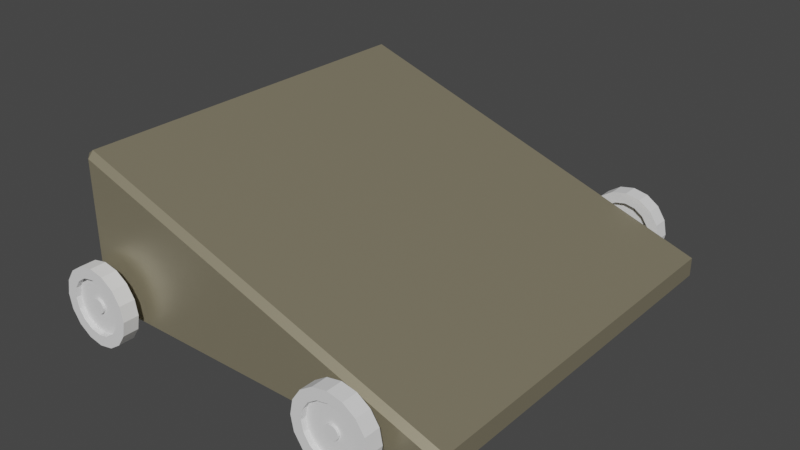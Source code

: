 # Source: robot.blend  (saved by Blender 2.83.18; exported with 4.5.12 LTS)
import bpy
from mathutils import Matrix  # noqa: F401  (used for matrix-valued properties, if any)

bpy.ops.wm.read_factory_settings(use_empty=True)
scene = bpy.context.scene
scene.name = 'Scene'

# ---- collections
col_collection = bpy.data.collections.new('Collection'); scene.collection.children.link(col_collection)

# ---- materials (node trees are filled in below, after node groups)
mat_material = bpy.data.materials.new('Material')
mat_material.alpha_threshold = 0.0
mat_material.use_transparent_shadow = False
mat_material.line_color = (0.0, 0.0, 0.0, 1.0)

# ---- material node trees
mat_material.use_nodes = True; mat_material.node_tree.nodes.clear()
_N = mat_material.node_tree.nodes; _L = mat_material.node_tree.links
n0 = _N.new('ShaderNodeOutputMaterial'); n0.name = 'Material Output'; n0.location = (300, 300)
n1 = _N.new('ShaderNodeBsdfPrincipled'); n1.name = 'Principled BSDF'; n1.location = (10, 300)
n1.distribution = 'GGX'
n1.subsurface_method = 'BURLEY'
n1.inputs[0].default_value = (0.3588, 0.3191, 0.2159, 1.0)
n1.inputs[1].default_value = 0.4933
n1.inputs[2].default_value = 0.4
n1.inputs[3].default_value = 1.45
n1.inputs[13].default_value = 1.0
n1.inputs[27].default_value = (0.0, 0.0, 0.0, 1.0)
n1.inputs[28].default_value = 1.0
_L.new(n1.outputs[0], n0.inputs[0])
n0.is_active_output = True

# ---- world
world_world = bpy.data.worlds.new('World'); scene.world = world_world
world_world.use_nodes = True; world_world.node_tree.nodes.clear()
_N = world_world.node_tree.nodes; _L = world_world.node_tree.links
n0 = _N.new('ShaderNodeOutputWorld'); n0.name = 'World Output'; n0.location = (300, 300)
n1 = _N.new('ShaderNodeBackground'); n1.name = 'Background'; n1.location = (10, 300)
n1.inputs[0].default_value = (0.05088, 0.05088, 0.05088, 1.0)
_L.new(n1.outputs[0], n0.inputs[0])
n0.is_active_output = True
world_world.color = (0.05088, 0.05088, 0.05088)
world_world.use_sun_shadow = False
world_world.sun_shadow_jitter_overblur = 0.0

# ---- meshes
me_cube = bpy.data.meshes.new('Cube')
me_cube.from_pydata([(1.039, 1.446e-08, 0.2167), (1.039, 1.446e-08, 0.09145), (1.039, -1.0, 0.2167), (1.039, -1.0, 0.09145), (-0.9611, 1.446e-08, 0.8924), (-0.9611, 1.446e-08, 0.09145), (-0.9611, -1.0, 0.8924), (-0.9611, -1.0, 0.09145)], [], [(0, 4, 6, 2), (3, 2, 6, 7), (7, 6, 4, 5), (5, 1, 3, 7), (1, 0, 2, 3)])
_uv = me_cube.uv_layers.new(name='UVMap')
_uv.uv.foreach_set('vector', [0.375, 0.0, 0.625, 0.0, 0.625, 0.25, 0.375, 0.25, 0.375, 0.25, 0.625, 0.25, 0.625, 0.5, 0.375, 0.5, 0.375, 0.5, 0.625, 0.5, 0.625, 0.75, 0.375, 0.75, 0.375, 0.75, 0.625, 0.75, 0.625, 1.0, 0.375, 1.0, 0.125, 0.5, 0.375, 0.5, 0.375, 0.75, 0.125, 0.75])
me_cube.materials.append(mat_material)
me_cube.use_remesh_preserve_volume = False
me_cube.use_remesh_preserve_attributes = False
me_cube.use_mirror_vertex_groups = False
me_cube.update()
me_circle = bpy.data.meshes.new('Circle')
me_circle.from_pydata([(-5.96e-08, -0.04108, 0.2), (-0.07654, -0.04108, 0.1848), (-0.1414, -0.04108, 0.1414), (-0.1848, -0.04108, 0.07654), (-0.2, -0.04108, -1.341e-07), (-0.1848, -0.04108, -0.07654), (-0.1414, -0.04108, -0.1414), (-0.07654, -0.04108, -0.1848), (-1.192e-07, -0.04108, -0.2), (0.07654, -0.04108, -0.1848), (0.1414, -0.04108, -0.1414), (0.1848, -0.04108, -0.07654), (0.2, -0.04108, -1.192e-07), (0.1848, -0.04108, 0.07654), (0.1414, -0.04108, 0.1414), (0.07654, -0.04108, 0.1848), (-5.96e-08, -0.04108, 0.1436), (-0.05494, -0.04108, 0.1326), (-0.1015, -0.04108, 0.1015), (-0.1326, -0.04108, 0.05494), (-0.1436, -0.04108, -1.192e-07), (-0.1326, -0.04108, -0.05494), (-0.1015, -0.04108, -0.1015), (-0.05494, -0.04108, -0.1326), (-1.192e-07, -0.04108, -0.1436), (0.05494, -0.04108, -0.1326), (0.1015, -0.04108, -0.1015), (0.1326, -0.04108, -0.05494), (0.1436, -0.04108, -1.192e-07), (0.1326, -0.04108, 0.05494), (0.1015, -0.04108, 0.1015), (0.05494, -0.04108, 0.1326), (-5.96e-08, -0.0137, 0.1436), (-0.05494, -0.0137, 0.1326), (-0.1015, -0.0137, 0.1015), (-0.1326, -0.0137, 0.05494), (-0.1436, -0.0137, -1.192e-07), (-0.1326, -0.0137, -0.05494), (-0.1015, -0.0137, -0.1015), (-0.05494, -0.0137, -0.1326), (-1.192e-07, -0.0137, -0.1436), (0.05494, -0.0137, -0.1326), (0.1015, -0.0137, -0.1015), (0.1326, -0.0137, -0.05494), (0.1436, -0.0137, -1.192e-07), (0.1326, -0.0137, 0.05494), (0.1015, -0.0137, 0.1015), (0.05494, -0.0137, 0.1326), (-1.192e-07, -0.0137, 0.03618), (-0.01384, -0.0137, 0.03342), (-0.02558, -0.0137, 0.02558), (-0.03342, -0.0137, 0.01384), (-0.03618, -0.0137, -1.192e-07), (-0.03342, -0.0137, -0.01384), (-0.02558, -0.0137, -0.02558), (-0.01384, -0.0137, -0.03342), (-1.192e-07, -0.0137, -0.03618), (0.01384, -0.0137, -0.03342), (0.02558, -0.0137, -0.02558), (0.03342, -0.0137, -0.01384), (0.03618, -0.0137, -1.192e-07), (0.03342, -0.0137, 0.01384), (0.02558, -0.0137, 0.02558), (0.01384, -0.0137, 0.03342), (-1.192e-07, -0.0265, 0.03618), (-0.01384, -0.0265, 0.03342), (-0.02558, -0.0265, 0.02558), (-0.03342, -0.0265, 0.01384), (-0.03618, -0.0265, -1.192e-07), (-0.03342, -0.0265, -0.01384), (-0.02558, -0.0265, -0.02558), (-0.01384, -0.0265, -0.03342), (-1.192e-07, -0.0265, -0.03618), (0.01384, -0.0265, -0.03342), (0.02558, -0.0265, -0.02558), (0.03342, -0.0265, -0.01384), (0.03618, -0.0265, -1.192e-07), (0.03342, -0.0265, 0.01384), (0.02558, -0.0265, 0.02558), (0.01384, -0.0265, 0.03342), (-5.96e-08, -2.384e-07, 0.2), (-0.07654, -2.384e-07, 0.1848), (-0.1414, -2.384e-07, 0.1414), (-0.1848, -2.384e-07, 0.07654), (-0.2, -2.384e-07, -1.341e-07), (-0.1848, -2.384e-07, -0.07654), (-0.1414, -2.384e-07, -0.1414), (-0.07654, -2.384e-07, -0.1848), (-1.192e-07, -2.384e-07, -0.2), (0.07654, -2.384e-07, -0.1848), (0.1414, -2.384e-07, -0.1414), (0.1848, -2.384e-07, -0.07654), (0.2, -2.384e-07, -1.192e-07), (0.1848, -2.384e-07, 0.07654), (0.1414, -2.384e-07, 0.1414), (0.07654, -2.384e-07, 0.1848), (-5.96e-08, 0.04108, 0.2), (-0.07654, 0.04108, 0.1848), (-0.1414, 0.04108, 0.1414), (-0.1848, 0.04108, 0.07654), (-0.2, 0.04108, -1.192e-07), (-0.1848, 0.04108, -0.07654), (-0.1414, 0.04108, -0.1414), (-0.07654, 0.04108, -0.1848), (-1.192e-07, 0.04108, -0.2), (0.07654, 0.04108, -0.1848), (0.1414, 0.04108, -0.1414), (0.1848, 0.04108, -0.07654), (0.2, 0.04108, -1.192e-07), (0.1848, 0.04108, 0.07654), (0.1414, 0.04108, 0.1414), (0.07654, 0.04108, 0.1848), (-5.96e-08, 0.04108, 0.1436), (-0.05494, 0.04108, 0.1326), (-0.1015, 0.04108, 0.1015), (-0.1326, 0.04108, 0.05494), (-0.1436, 0.04108, -1.192e-07), (-0.1326, 0.04108, -0.05494), (-0.1015, 0.04108, -0.1015), (-0.05494, 0.04108, -0.1326), (-1.192e-07, 0.04108, -0.1436), (0.05494, 0.04108, -0.1326), (0.1015, 0.04108, -0.1015), (0.1326, 0.04108, -0.05494), (0.1436, 0.04108, -1.192e-07), (0.1326, 0.04108, 0.05494), (0.1015, 0.04108, 0.1015), (0.05494, 0.04108, 0.1326), (-5.96e-08, 0.0137, 0.1436), (-0.05494, 0.0137, 0.1326), (-0.1015, 0.0137, 0.1015), (-0.1326, 0.0137, 0.05494), (-0.1436, 0.0137, -1.192e-07), (-0.1326, 0.0137, -0.05494), (-0.1015, 0.0137, -0.1015), (-0.05494, 0.0137, -0.1326), (-1.192e-07, 0.0137, -0.1436), (0.05494, 0.0137, -0.1326), (0.1015, 0.0137, -0.1015), (0.1326, 0.0137, -0.05494), (0.1436, 0.0137, -1.192e-07), (0.1326, 0.0137, 0.05494), (0.1015, 0.0137, 0.1015), (0.05494, 0.0137, 0.1326), (-1.192e-07, 0.0137, 0.03618), (-0.01384, 0.0137, 0.03342), (-0.02558, 0.0137, 0.02558), (-0.03342, 0.0137, 0.01384), (-0.03618, 0.0137, -1.192e-07), (-0.03342, 0.0137, -0.01384), (-0.02558, 0.0137, -0.02558), (-0.01384, 0.0137, -0.03342), (-1.192e-07, 0.0137, -0.03618), (0.01384, 0.0137, -0.03342), (0.02558, 0.0137, -0.02558), (0.03342, 0.0137, -0.01384), (0.03618, 0.0137, -1.192e-07), (0.03342, 0.0137, 0.01384), (0.02558, 0.0137, 0.02558), (0.01384, 0.0137, 0.03342), (-1.192e-07, 0.0265, 0.03618), (-0.01384, 0.0265, 0.03342), (-0.02558, 0.0265, 0.02558), (-0.03342, 0.0265, 0.01384), (-0.03618, 0.0265, -1.192e-07), (-0.03342, 0.0265, -0.01384), (-0.02558, 0.0265, -0.02558), (-0.01384, 0.0265, -0.03342), (-1.192e-07, 0.0265, -0.03618), (0.01384, 0.0265, -0.03342), (0.02558, 0.0265, -0.02558), (0.03342, 0.0265, -0.01384), (0.03618, 0.0265, -1.192e-07), (0.03342, 0.0265, 0.01384), (0.02558, 0.0265, 0.02558), (0.01384, 0.0265, 0.03342)], [], [(91, 11, 10, 90), (84, 4, 3, 83), (92, 12, 11, 91), (85, 5, 4, 84), (93, 13, 12, 92), (86, 6, 5, 85), (94, 14, 13, 93), (87, 7, 6, 86), (95, 15, 14, 94), (88, 8, 7, 87), (81, 1, 0, 80), (80, 0, 15, 95), (89, 9, 8, 88), (82, 2, 1, 81), (90, 10, 9, 89), (83, 3, 2, 82), (10, 26, 25, 9), (3, 19, 18, 2), (11, 27, 26, 10), (4, 20, 19, 3), (12, 28, 27, 11), (5, 21, 20, 4), (13, 29, 28, 12), (6, 22, 21, 5), (14, 30, 29, 13), (7, 23, 22, 6), (15, 31, 30, 14), (8, 24, 23, 7), (1, 17, 16, 0), (0, 16, 31, 15), (9, 25, 24, 8), (2, 18, 17, 1), (31, 47, 46, 30), (24, 40, 39, 23), (17, 33, 32, 16), (16, 32, 47, 31), (25, 41, 40, 24), (18, 34, 33, 17), (26, 42, 41, 25), (19, 35, 34, 18), (27, 43, 42, 26), (20, 36, 35, 19), (28, 44, 43, 27), (21, 37, 36, 20), (29, 45, 44, 28), (22, 38, 37, 21), (30, 46, 45, 29), (23, 39, 38, 22), (37, 53, 52, 36), (45, 61, 60, 44), (38, 54, 53, 37), (46, 62, 61, 45), (39, 55, 54, 38), (47, 63, 62, 46), (40, 56, 55, 39), (33, 49, 48, 32), (32, 48, 63, 47), (41, 57, 56, 40), (34, 50, 49, 33), (42, 58, 57, 41), (35, 51, 50, 34), (43, 59, 58, 42), (36, 52, 51, 35), (44, 60, 59, 43), (58, 74, 73, 57), (51, 67, 66, 50), (59, 75, 74, 58), (52, 68, 67, 51), (60, 76, 75, 59), (53, 69, 68, 52), (61, 77, 76, 60), (54, 70, 69, 53), (62, 78, 77, 61), (55, 71, 70, 54), (63, 79, 78, 62), (56, 72, 71, 55), (49, 65, 64, 48), (48, 64, 79, 63), (57, 73, 72, 56), (50, 66, 65, 49), (65, 66, 67, 68, 69, 70, 71, 72, 73, 74, 75, 76, 77, 78, 79, 64), (91, 90, 106, 107), (84, 83, 99, 100), (92, 91, 107, 108), (85, 84, 100, 101), (93, 92, 108, 109), (86, 85, 101, 102), (94, 93, 109, 110), (87, 86, 102, 103), (95, 94, 110, 111), (88, 87, 103, 104), (81, 80, 96, 97), (80, 95, 111, 96), (89, 88, 104, 105), (82, 81, 97, 98), (90, 89, 105, 106), (83, 82, 98, 99), (106, 105, 121, 122), (99, 98, 114, 115), (107, 106, 122, 123), (100, 99, 115, 116), (108, 107, 123, 124), (101, 100, 116, 117), (109, 108, 124, 125), (102, 101, 117, 118), (110, 109, 125, 126), (103, 102, 118, 119), (111, 110, 126, 127), (104, 103, 119, 120), (97, 96, 112, 113), (96, 111, 127, 112), (105, 104, 120, 121), (98, 97, 113, 114), (127, 126, 142, 143), (120, 119, 135, 136), (113, 112, 128, 129), (112, 127, 143, 128), (121, 120, 136, 137), (114, 113, 129, 130), (122, 121, 137, 138), (115, 114, 130, 131), (123, 122, 138, 139), (116, 115, 131, 132), (124, 123, 139, 140), (117, 116, 132, 133), (125, 124, 140, 141), (118, 117, 133, 134), (126, 125, 141, 142), (119, 118, 134, 135), (133, 132, 148, 149), (141, 140, 156, 157), (134, 133, 149, 150), (142, 141, 157, 158), (135, 134, 150, 151), (143, 142, 158, 159), (136, 135, 151, 152), (129, 128, 144, 145), (128, 143, 159, 144), (137, 136, 152, 153), (130, 129, 145, 146), (138, 137, 153, 154), (131, 130, 146, 147), (139, 138, 154, 155), (132, 131, 147, 148), (140, 139, 155, 156), (154, 153, 169, 170), (147, 146, 162, 163), (155, 154, 170, 171), (148, 147, 163, 164), (156, 155, 171, 172), (149, 148, 164, 165), (157, 156, 172, 173), (150, 149, 165, 166), (158, 157, 173, 174), (151, 150, 166, 167), (159, 158, 174, 175), (152, 151, 167, 168), (145, 144, 160, 161), (144, 159, 175, 160), (153, 152, 168, 169), (146, 145, 161, 162), (161, 160, 175, 174, 173, 172, 171, 170, 169, 168, 167, 166, 165, 164, 163, 162)])
_uv = me_circle.uv_layers.new(name='UVMap')
_uv.uv.foreach_set('vector', [0.0, 0.0, 0.0, 0.0, 0.0, 0.0, 0.0, 0.0, 0.0, 0.0, 0.0, 0.0, 0.0, 0.0, 0.0, 0.0, 0.0, 0.0, 0.0, 0.0, 0.0, 0.0, 0.0, 0.0, 0.0, 0.0, 0.0, 0.0, 0.0, 0.0, 0.0, 0.0, 0.0, 0.0, 0.0, 0.0, 0.0, 0.0, 0.0, 0.0, 0.0, 0.0, 0.0, 0.0, 0.0, 0.0, 0.0, 0.0, 0.0, 0.0, 0.0, 0.0, 0.0, 0.0, 0.0, 0.0, 0.0, 0.0, 0.0, 0.0, 0.0, 0.0, 0.0, 0.0, 0.0, 0.0, 0.0, 0.0, 0.0, 0.0, 0.0, 0.0, 0.0, 0.0, 0.0, 0.0, 0.0, 0.0, 0.0, 0.0, 0.0, 0.0, 0.0, 0.0, 0.0, 0.0, 0.0, 0.0, 0.0, 0.0, 0.0, 0.0, 0.0, 0.0, 0.0, 0.0, 0.0, 0.0, 0.0, 0.0, 0.0, 0.0, 0.0, 0.0, 0.0, 0.0, 0.0, 0.0, 0.0, 0.0, 0.0, 0.0, 0.0, 0.0, 0.0, 0.0, 0.0, 0.0, 0.0, 0.0, 0.0, 0.0, 0.0, 0.0, 0.0, 0.0, 0.0, 0.0, 0.0, 0.0, 0.0, 0.0, 0.0, 0.0, 0.0, 0.0, 0.0, 0.0, 0.0, 0.0, 0.0, 0.0, 0.0, 0.0, 0.0, 0.0, 0.0, 0.0, 0.0, 0.0, 0.0, 0.0, 0.0, 0.0, 0.0, 0.0, 0.0, 0.0, 0.0, 0.0, 0.0, 0.0, 0.0, 0.0, 0.0, 0.0, 0.0, 0.0, 0.0, 0.0, 0.0, 0.0, 0.0, 0.0, 0.0, 0.0, 0.0, 0.0, 0.0, 0.0, 0.0, 0.0, 0.0, 0.0, 0.0, 0.0, 0.0, 0.0, 0.0, 0.0, 0.0, 0.0, 0.0, 0.0, 0.0, 0.0, 0.0, 0.0, 0.0, 0.0, 0.0, 0.0, 0.0, 0.0, 0.0, 0.0, 0.0, 0.0, 0.0, 0.0, 0.0, 0.0, 0.0, 0.0, 0.0, 0.0, 0.0, 0.0, 0.0, 0.0, 0.0, 0.0, 0.0, 0.0, 0.0, 0.0, 0.0, 0.0, 0.0, 0.0, 0.0, 0.0, 0.0, 0.0, 0.0, 0.0, 0.0, 0.0, 0.0, 0.0, 0.0, 0.0, 0.0, 0.0, 0.0, 0.0, 0.0, 0.0, 0.0, 0.0, 0.0, 0.0, 0.0, 0.0, 0.0, 0.0, 0.0, 0.0, 0.0, 0.0, 0.0, 0.0, 0.0, 0.0, 0.0, 0.0, 0.0, 0.0, 0.0, 0.0, 0.0, 0.0, 0.0, 0.0, 0.0, 0.0, 0.0, 0.0, 0.0, 0.0, 0.0, 0.0, 0.0, 0.0, 0.0, 0.0, 0.0, 0.0, 0.0, 0.0, 0.0, 0.0, 0.0, 0.0, 0.0, 0.0, 0.0, 0.0, 0.0, 0.0, 0.0, 0.0, 0.0, 0.0, 0.0, 0.0, 0.0, 0.0, 0.0, 0.0, 0.0, 0.0, 0.0, 0.0, 0.0, 0.0, 0.0, 0.0, 0.0, 0.0, 0.0, 0.0, 0.0, 0.0, 0.0, 0.0, 0.0, 0.0, 0.0, 0.0, 0.0, 0.0, 0.0, 0.0, 0.0, 0.0, 0.0, 0.0, 0.0, 0.0, 0.0, 0.0, 0.0, 0.0, 0.0, 0.0, 0.0, 0.0, 0.0, 0.0, 0.0, 0.0, 0.0, 0.0, 0.0, 0.0, 0.0, 0.0, 0.0, 0.0, 0.0, 0.0, 0.0, 0.0, 0.0, 0.0, 0.0, 0.0, 0.0, 0.0, 0.0, 0.0, 0.0, 0.0, 0.0, 0.0, 0.0, 0.0, 0.0, 0.0, 0.0, 0.0, 0.0, 0.0, 0.0, 0.0, 0.0, 0.0, 0.0, 0.0, 0.0, 0.0, 0.0, 0.0, 0.0, 0.0, 0.0, 0.0, 0.0, 0.0, 0.0, 0.0, 0.0, 0.0, 0.0, 0.0, 0.0, 0.0, 0.0, 0.0, 0.0, 0.0, 0.0, 0.0, 0.0, 0.0, 0.0, 0.0, 0.0, 0.0, 0.0, 0.0, 0.0, 0.0, 0.0, 0.0, 0.0, 0.0, 0.0, 0.0, 0.0, 0.0, 0.0, 0.0, 0.0, 0.0, 0.0, 0.0, 0.0, 0.0, 0.0, 0.0, 0.0, 0.0, 0.0, 0.0, 0.0, 0.0, 0.0, 0.0, 0.0, 0.0, 0.0, 0.0, 0.0, 0.0, 0.0, 0.0, 0.0, 0.0, 0.0, 0.0, 0.0, 0.0, 0.0, 0.0, 0.0, 0.0, 0.0, 0.0, 0.0, 0.0, 0.0, 0.0, 0.0, 0.0, 0.0, 0.0, 0.0, 0.0, 0.0, 0.0, 0.0, 0.0, 0.0, 0.0, 0.0, 0.0, 0.0, 0.0, 0.0, 0.0, 0.0, 0.0, 0.0, 0.0, 0.0, 0.0, 0.0, 0.0, 0.0, 0.0, 0.0, 0.0, 0.0, 0.0, 0.0, 0.0, 0.0, 0.0, 0.0, 0.0, 0.0, 0.0, 0.0, 0.0, 0.0, 0.0, 0.0, 0.0, 0.0, 0.0, 0.0, 0.0, 0.0, 0.0, 0.0, 0.0, 0.0, 0.0, 0.0, 0.0, 0.0, 0.0, 0.0, 0.0, 0.0, 0.0, 0.0, 0.0, 0.0, 0.0, 0.0, 0.0, 0.0, 0.0, 0.0, 0.0, 0.0, 0.0, 0.0, 0.0, 0.0, 0.0, 0.0, 0.0, 0.0, 0.0, 0.0, 0.0, 0.0, 0.0, 0.0, 0.0, 0.0, 0.0, 0.0, 0.0, 0.0, 0.0, 0.0, 0.0, 0.0, 0.0, 0.0, 0.0, 0.0, 0.0, 0.0, 0.0, 0.0, 0.0, 0.0, 0.0, 0.0, 0.0, 0.0, 0.0, 0.0, 0.0, 0.0, 0.0, 0.0, 0.0, 0.0, 0.0, 0.0, 0.0, 0.0, 0.0, 0.0, 0.0, 0.0, 0.0, 0.0, 0.0, 0.0, 0.0, 0.0, 0.0, 0.0, 0.0, 0.0, 0.0, 0.0, 0.0, 0.0, 0.0, 0.0, 0.0, 0.0, 0.0, 0.0, 0.0, 0.0, 0.0, 0.0, 0.0, 0.0, 0.0, 0.0, 0.0, 0.0, 0.0, 0.0, 0.0, 0.0, 0.0, 0.0, 0.0, 0.0, 0.0, 0.0, 0.0, 0.0, 0.0, 0.0, 0.0, 0.0, 0.0, 0.0, 0.0, 0.0, 0.0, 0.0, 0.0, 0.0, 0.0, 0.0, 0.0, 0.0, 0.0, 0.0, 0.0, 0.0, 0.0, 0.0, 0.0, 0.0, 0.0, 0.0, 0.0, 0.0, 0.0, 0.0, 0.0, 0.0, 0.0, 0.0, 0.0, 0.0, 0.0, 0.0, 0.0, 0.0, 0.0, 0.0, 0.0, 0.0, 0.0, 0.0, 0.0, 0.0, 0.0, 0.0, 0.0, 0.0, 0.0, 0.0, 0.0, 0.0, 0.0, 0.0, 0.0, 0.0, 0.0, 0.0, 0.0, 0.0, 0.0, 0.0, 0.0, 0.0, 0.0, 0.0, 0.0, 0.0, 0.0, 0.0, 0.0, 0.0, 0.0, 0.0, 0.0, 0.0, 0.0, 0.0, 0.0, 0.0, 0.0, 0.0, 0.0, 0.0, 0.0, 0.0, 0.0, 0.0, 0.0, 0.0, 0.0, 0.0, 0.0, 0.0, 0.0, 0.0, 0.0, 0.0, 0.0, 0.0, 0.0, 0.0, 0.0, 0.0, 0.0, 0.0, 0.0, 0.0, 0.0, 0.0, 0.0, 0.0, 0.0, 0.0, 0.0, 0.0, 0.0, 0.0, 0.0, 0.0, 0.0, 0.0, 0.0, 0.0, 0.0, 0.0, 0.0, 0.0, 0.0, 0.0, 0.0, 0.0, 0.0, 0.0, 0.0, 0.0, 0.0, 0.0, 0.0, 0.0, 0.0, 0.0, 0.0, 0.0, 0.0, 0.0, 0.0, 0.0, 0.0, 0.0, 0.0, 0.0, 0.0, 0.0, 0.0, 0.0, 0.0, 0.0, 0.0, 0.0, 0.0, 0.0, 0.0, 0.0, 0.0, 0.0, 0.0, 0.0, 0.0, 0.0, 0.0, 0.0, 0.0, 0.0, 0.0, 0.0, 0.0, 0.0, 0.0, 0.0, 0.0, 0.0, 0.0, 0.0, 0.0, 0.0, 0.0, 0.0, 0.0, 0.0, 0.0, 0.0, 0.0, 0.0, 0.0, 0.0, 0.0, 0.0, 0.0, 0.0, 0.0, 0.0, 0.0, 0.0, 0.0, 0.0, 0.0, 0.0, 0.0, 0.0, 0.0, 0.0, 0.0, 0.0, 0.0, 0.0, 0.0, 0.0, 0.0, 0.0, 0.0, 0.0, 0.0, 0.0, 0.0, 0.0, 0.0, 0.0, 0.0, 0.0, 0.0, 0.0, 0.0, 0.0, 0.0, 0.0, 0.0, 0.0, 0.0, 0.0, 0.0, 0.0, 0.0, 0.0, 0.0, 0.0, 0.0, 0.0, 0.0, 0.0, 0.0, 0.0, 0.0, 0.0, 0.0, 0.0, 0.0, 0.0, 0.0, 0.0, 0.0, 0.0, 0.0, 0.0, 0.0, 0.0, 0.0, 0.0, 0.0, 0.0, 0.0, 0.0, 0.0, 0.0, 0.0, 0.0, 0.0, 0.0, 0.0, 0.0, 0.0, 0.0, 0.0, 0.0, 0.0, 0.0, 0.0, 0.0, 0.0, 0.0, 0.0, 0.0, 0.0, 0.0, 0.0, 0.0, 0.0, 0.0, 0.0, 0.0, 0.0, 0.0, 0.0, 0.0, 0.0, 0.0, 0.0, 0.0, 0.0, 0.0, 0.0, 0.0, 0.0, 0.0, 0.0, 0.0, 0.0, 0.0, 0.0, 0.0, 0.0, 0.0, 0.0, 0.0, 0.0, 0.0, 0.0, 0.0, 0.0, 0.0, 0.0, 0.0, 0.0, 0.0, 0.0, 0.0, 0.0, 0.0, 0.0, 0.0, 0.0, 0.0, 0.0, 0.0, 0.0, 0.0, 0.0, 0.0, 0.0, 0.0, 0.0, 0.0, 0.0, 0.0, 0.0, 0.0, 0.0, 0.0, 0.0, 0.0, 0.0, 0.0, 0.0, 0.0, 0.0, 0.0, 0.0, 0.0, 0.0, 0.0, 0.0, 0.0, 0.0, 0.0, 0.0, 0.0, 0.0, 0.0, 0.0, 0.0, 0.0, 0.0, 0.0, 0.0, 0.0, 0.0, 0.0, 0.0, 0.0, 0.0, 0.0, 0.0, 0.0, 0.0, 0.0, 0.0, 0.0, 0.0, 0.0, 0.0, 0.0, 0.0, 0.0, 0.0, 0.0, 0.0, 0.0, 0.0, 0.0, 0.0, 0.0, 0.0, 0.0, 0.0, 0.0, 0.0, 0.0, 0.0, 0.0, 0.0, 0.0, 0.0, 0.0, 0.0, 0.0, 0.0, 0.0, 0.0, 0.0, 0.0, 0.0, 0.0, 0.0, 0.0, 0.0, 0.0, 0.0, 0.0, 0.0, 0.0, 0.0, 0.0, 0.0, 0.0, 0.0, 0.0, 0.0, 0.0, 0.0, 0.0, 0.0, 0.0, 0.0, 0.0, 0.0, 0.0, 0.0, 0.0, 0.0, 0.0, 0.0, 0.0, 0.0, 0.0, 0.0, 0.0, 0.0, 0.0, 0.0, 0.0, 0.0, 0.0, 0.0, 0.0, 0.0, 0.0, 0.0, 0.0, 0.0, 0.0, 0.0, 0.0, 0.0, 0.0, 0.0, 0.0, 0.0, 0.0, 0.0, 0.0, 0.0, 0.0, 0.0, 0.0, 0.0, 0.0, 0.0, 0.0, 0.0, 0.0, 0.0, 0.0, 0.0, 0.0, 0.0, 0.0, 0.0, 0.0, 0.0, 0.0, 0.0, 0.0, 0.0, 0.0, 0.0, 0.0, 0.0, 0.0, 0.0, 0.0, 0.0, 0.0, 0.0, 0.0, 0.0, 0.0, 0.0, 0.0, 0.0, 0.0, 0.0, 0.0, 0.0, 0.0, 0.0, 0.0, 0.0, 0.0, 0.0, 0.0, 0.0, 0.0, 0.0, 0.0, 0.0, 0.0, 0.0, 0.0, 0.0, 0.0, 0.0, 0.0, 0.0, 0.0, 0.0, 0.0, 0.0, 0.0, 0.0, 0.0, 0.0, 0.0, 0.0, 0.0, 0.0, 0.0, 0.0, 0.0, 0.0, 0.0, 0.0, 0.0, 0.0, 0.0, 0.0, 0.0, 0.0, 0.0, 0.0, 0.0, 0.0, 0.0, 0.0, 0.0, 0.0, 0.0, 0.0, 0.0, 0.0, 0.0, 0.0, 0.0, 0.0, 0.0, 0.0, 0.0, 0.0, 0.0, 0.0, 0.0, 0.0, 0.0, 0.0, 0.0, 0.0, 0.0, 0.0, 0.0, 0.0, 0.0, 0.0, 0.0, 0.0, 0.0, 0.0, 0.0, 0.0, 0.0, 0.0, 0.0, 0.0, 0.0, 0.0, 0.0, 0.0, 0.0, 0.0, 0.0, 0.0, 0.0, 0.0, 0.0, 0.0, 0.0, 0.0, 0.0, 0.0, 0.0, 0.0, 0.0, 0.0, 0.0, 0.0, 0.0, 0.0, 0.0, 0.0, 0.0, 0.0, 0.0, 0.0, 0.0, 0.0, 0.0, 0.0, 0.0, 0.0, 0.0, 0.0, 0.0, 0.0, 0.0, 0.0, 0.0, 0.0, 0.0, 0.0, 0.0, 0.0, 0.0, 0.0, 0.0, 0.0, 0.0, 0.0, 0.0, 0.0, 0.0, 0.0, 0.0, 0.0, 0.0, 0.0, 0.0, 0.0, 0.0, 0.0, 0.0, 0.0, 0.0, 0.0, 0.0, 0.0, 0.0, 0.0])
me_circle.use_remesh_fix_poles = True
me_circle.use_remesh_preserve_attributes = False
me_circle.use_mirror_vertex_groups = False
me_circle.update()
me_circle_001 = bpy.data.meshes.new('Circle.001')
me_circle_001.from_pydata([(-5.96e-08, -0.04108, 0.2), (-0.07654, -0.04108, 0.1848), (-0.1414, -0.04108, 0.1414), (-0.1848, -0.04108, 0.07654), (-0.2, -0.04108, -1.341e-07), (-0.1848, -0.04108, -0.07654), (-0.1414, -0.04108, -0.1414), (-0.07654, -0.04108, -0.1848), (-1.192e-07, -0.04108, -0.2), (0.07654, -0.04108, -0.1848), (0.1414, -0.04108, -0.1414), (0.1848, -0.04108, -0.07654), (0.2, -0.04108, -1.192e-07), (0.1848, -0.04108, 0.07654), (0.1414, -0.04108, 0.1414), (0.07654, -0.04108, 0.1848), (-5.96e-08, -0.04108, 0.1436), (-0.05494, -0.04108, 0.1326), (-0.1015, -0.04108, 0.1015), (-0.1326, -0.04108, 0.05494), (-0.1436, -0.04108, -1.192e-07), (-0.1326, -0.04108, -0.05494), (-0.1015, -0.04108, -0.1015), (-0.05494, -0.04108, -0.1326), (-1.192e-07, -0.04108, -0.1436), (0.05494, -0.04108, -0.1326), (0.1015, -0.04108, -0.1015), (0.1326, -0.04108, -0.05494), (0.1436, -0.04108, -1.192e-07), (0.1326, -0.04108, 0.05494), (0.1015, -0.04108, 0.1015), (0.05494, -0.04108, 0.1326), (-5.96e-08, -0.01369, 0.1436), (-0.05494, -0.01369, 0.1326), (-0.1015, -0.01369, 0.1015), (-0.1326, -0.01369, 0.05494), (-0.1436, -0.01369, -1.192e-07), (-0.1326, -0.01369, -0.05494), (-0.1015, -0.01369, -0.1015), (-0.05494, -0.01369, -0.1326), (-1.192e-07, -0.01369, -0.1436), (0.05494, -0.01369, -0.1326), (0.1015, -0.01369, -0.1015), (0.1326, -0.01369, -0.05494), (0.1436, -0.01369, -1.192e-07), (0.1326, -0.01369, 0.05494), (0.1015, -0.01369, 0.1015), (0.05494, -0.01369, 0.1326), (-1.192e-07, -0.01369, 0.03618), (-0.01384, -0.01369, 0.03342), (-0.02558, -0.01369, 0.02558), (-0.03342, -0.01369, 0.01384), (-0.03618, -0.01369, -1.192e-07), (-0.03342, -0.01369, -0.01384), (-0.02558, -0.01369, -0.02558), (-0.01384, -0.01369, -0.03342), (-1.192e-07, -0.01369, -0.03618), (0.01384, -0.01369, -0.03342), (0.02558, -0.01369, -0.02558), (0.03342, -0.01369, -0.01384), (0.03618, -0.01369, -1.192e-07), (0.03342, -0.01369, 0.01384), (0.02558, -0.01369, 0.02558), (0.01384, -0.01369, 0.03342), (-1.192e-07, -0.0265, 0.03618), (-0.01384, -0.0265, 0.03342), (-0.02558, -0.0265, 0.02558), (-0.03342, -0.0265, 0.01384), (-0.03618, -0.0265, -1.192e-07), (-0.03342, -0.0265, -0.01384), (-0.02558, -0.0265, -0.02558), (-0.01384, -0.0265, -0.03342), (-1.192e-07, -0.0265, -0.03618), (0.01384, -0.0265, -0.03342), (0.02558, -0.0265, -0.02558), (0.03342, -0.0265, -0.01384), (0.03618, -0.0265, -1.192e-07), (0.03342, -0.0265, 0.01384), (0.02558, -0.0265, 0.02558), (0.01384, -0.0265, 0.03342), (-5.96e-08, 1.431e-06, 0.2), (-0.07654, 1.431e-06, 0.1848), (-0.1414, 1.431e-06, 0.1414), (-0.1848, 1.431e-06, 0.07654), (-0.2, 1.431e-06, -1.341e-07), (-0.1848, 1.431e-06, -0.07654), (-0.1414, 1.431e-06, -0.1414), (-0.07654, 1.431e-06, -0.1848), (-1.192e-07, 1.431e-06, -0.2), (0.07654, 1.431e-06, -0.1848), (0.1414, 1.431e-06, -0.1414), (0.1848, 1.431e-06, -0.07654), (0.2, 1.431e-06, -1.192e-07), (0.1848, 1.431e-06, 0.07654), (0.1414, 1.431e-06, 0.1414), (0.07654, 1.431e-06, 0.1848), (-5.96e-08, 0.04108, 0.2), (-0.07654, 0.04108, 0.1848), (-0.1414, 0.04108, 0.1414), (-0.1848, 0.04108, 0.07654), (-0.2, 0.04108, -1.192e-07), (-0.1848, 0.04108, -0.07654), (-0.1414, 0.04108, -0.1414), (-0.07654, 0.04108, -0.1848), (-1.192e-07, 0.04108, -0.2), (0.07654, 0.04108, -0.1848), (0.1414, 0.04108, -0.1414), (0.1848, 0.04108, -0.07654), (0.2, 0.04108, -1.192e-07), (0.1848, 0.04108, 0.07654), (0.1414, 0.04108, 0.1414), (0.07654, 0.04108, 0.1848), (-5.96e-08, 0.04108, 0.1436), (-0.05494, 0.04108, 0.1326), (-0.1015, 0.04108, 0.1015), (-0.1326, 0.04108, 0.05494), (-0.1436, 0.04108, -1.192e-07), (-0.1326, 0.04108, -0.05494), (-0.1015, 0.04108, -0.1015), (-0.05494, 0.04108, -0.1326), (-1.192e-07, 0.04108, -0.1436), (0.05494, 0.04108, -0.1326), (0.1015, 0.04108, -0.1015), (0.1326, 0.04108, -0.05494), (0.1436, 0.04108, -1.192e-07), (0.1326, 0.04108, 0.05494), (0.1015, 0.04108, 0.1015), (0.05494, 0.04108, 0.1326), (-5.96e-08, 0.0137, 0.1436), (-0.05494, 0.0137, 0.1326), (-0.1015, 0.0137, 0.1015), (-0.1326, 0.0137, 0.05494), (-0.1436, 0.0137, -1.192e-07), (-0.1326, 0.0137, -0.05494), (-0.1015, 0.0137, -0.1015), (-0.05494, 0.0137, -0.1326), (-1.192e-07, 0.0137, -0.1436), (0.05494, 0.0137, -0.1326), (0.1015, 0.0137, -0.1015), (0.1326, 0.0137, -0.05494), (0.1436, 0.0137, -1.192e-07), (0.1326, 0.0137, 0.05494), (0.1015, 0.0137, 0.1015), (0.05494, 0.0137, 0.1326), (-1.192e-07, 0.0137, 0.03618), (-0.01384, 0.0137, 0.03342), (-0.02558, 0.0137, 0.02558), (-0.03342, 0.0137, 0.01384), (-0.03618, 0.0137, -1.192e-07), (-0.03342, 0.0137, -0.01384), (-0.02558, 0.0137, -0.02558), (-0.01384, 0.0137, -0.03342), (-1.192e-07, 0.0137, -0.03618), (0.01384, 0.0137, -0.03342), (0.02558, 0.0137, -0.02558), (0.03342, 0.0137, -0.01384), (0.03618, 0.0137, -1.192e-07), (0.03342, 0.0137, 0.01384), (0.02558, 0.0137, 0.02558), (0.01384, 0.0137, 0.03342), (-1.192e-07, 0.0265, 0.03618), (-0.01384, 0.0265, 0.03342), (-0.02558, 0.0265, 0.02558), (-0.03342, 0.0265, 0.01384), (-0.03618, 0.0265, -1.192e-07), (-0.03342, 0.0265, -0.01384), (-0.02558, 0.0265, -0.02558), (-0.01384, 0.0265, -0.03342), (-1.192e-07, 0.0265, -0.03618), (0.01384, 0.0265, -0.03342), (0.02558, 0.0265, -0.02558), (0.03342, 0.0265, -0.01384), (0.03618, 0.0265, -1.192e-07), (0.03342, 0.0265, 0.01384), (0.02558, 0.0265, 0.02558), (0.01384, 0.0265, 0.03342)], [], [(91, 11, 10, 90), (84, 4, 3, 83), (92, 12, 11, 91), (85, 5, 4, 84), (93, 13, 12, 92), (86, 6, 5, 85), (94, 14, 13, 93), (87, 7, 6, 86), (95, 15, 14, 94), (88, 8, 7, 87), (81, 1, 0, 80), (80, 0, 15, 95), (89, 9, 8, 88), (82, 2, 1, 81), (90, 10, 9, 89), (83, 3, 2, 82), (10, 26, 25, 9), (3, 19, 18, 2), (11, 27, 26, 10), (4, 20, 19, 3), (12, 28, 27, 11), (5, 21, 20, 4), (13, 29, 28, 12), (6, 22, 21, 5), (14, 30, 29, 13), (7, 23, 22, 6), (15, 31, 30, 14), (8, 24, 23, 7), (1, 17, 16, 0), (0, 16, 31, 15), (9, 25, 24, 8), (2, 18, 17, 1), (31, 47, 46, 30), (24, 40, 39, 23), (17, 33, 32, 16), (16, 32, 47, 31), (25, 41, 40, 24), (18, 34, 33, 17), (26, 42, 41, 25), (19, 35, 34, 18), (27, 43, 42, 26), (20, 36, 35, 19), (28, 44, 43, 27), (21, 37, 36, 20), (29, 45, 44, 28), (22, 38, 37, 21), (30, 46, 45, 29), (23, 39, 38, 22), (37, 53, 52, 36), (45, 61, 60, 44), (38, 54, 53, 37), (46, 62, 61, 45), (39, 55, 54, 38), (47, 63, 62, 46), (40, 56, 55, 39), (33, 49, 48, 32), (32, 48, 63, 47), (41, 57, 56, 40), (34, 50, 49, 33), (42, 58, 57, 41), (35, 51, 50, 34), (43, 59, 58, 42), (36, 52, 51, 35), (44, 60, 59, 43), (58, 74, 73, 57), (51, 67, 66, 50), (59, 75, 74, 58), (52, 68, 67, 51), (60, 76, 75, 59), (53, 69, 68, 52), (61, 77, 76, 60), (54, 70, 69, 53), (62, 78, 77, 61), (55, 71, 70, 54), (63, 79, 78, 62), (56, 72, 71, 55), (49, 65, 64, 48), (48, 64, 79, 63), (57, 73, 72, 56), (50, 66, 65, 49), (65, 66, 67, 68, 69, 70, 71, 72, 73, 74, 75, 76, 77, 78, 79, 64), (91, 90, 106, 107), (84, 83, 99, 100), (92, 91, 107, 108), (85, 84, 100, 101), (93, 92, 108, 109), (86, 85, 101, 102), (94, 93, 109, 110), (87, 86, 102, 103), (95, 94, 110, 111), (88, 87, 103, 104), (81, 80, 96, 97), (80, 95, 111, 96), (89, 88, 104, 105), (82, 81, 97, 98), (90, 89, 105, 106), (83, 82, 98, 99), (106, 105, 121, 122), (99, 98, 114, 115), (107, 106, 122, 123), (100, 99, 115, 116), (108, 107, 123, 124), (101, 100, 116, 117), (109, 108, 124, 125), (102, 101, 117, 118), (110, 109, 125, 126), (103, 102, 118, 119), (111, 110, 126, 127), (104, 103, 119, 120), (97, 96, 112, 113), (96, 111, 127, 112), (105, 104, 120, 121), (98, 97, 113, 114), (127, 126, 142, 143), (120, 119, 135, 136), (113, 112, 128, 129), (112, 127, 143, 128), (121, 120, 136, 137), (114, 113, 129, 130), (122, 121, 137, 138), (115, 114, 130, 131), (123, 122, 138, 139), (116, 115, 131, 132), (124, 123, 139, 140), (117, 116, 132, 133), (125, 124, 140, 141), (118, 117, 133, 134), (126, 125, 141, 142), (119, 118, 134, 135), (133, 132, 148, 149), (141, 140, 156, 157), (134, 133, 149, 150), (142, 141, 157, 158), (135, 134, 150, 151), (143, 142, 158, 159), (136, 135, 151, 152), (129, 128, 144, 145), (128, 143, 159, 144), (137, 136, 152, 153), (130, 129, 145, 146), (138, 137, 153, 154), (131, 130, 146, 147), (139, 138, 154, 155), (132, 131, 147, 148), (140, 139, 155, 156), (154, 153, 169, 170), (147, 146, 162, 163), (155, 154, 170, 171), (148, 147, 163, 164), (156, 155, 171, 172), (149, 148, 164, 165), (157, 156, 172, 173), (150, 149, 165, 166), (158, 157, 173, 174), (151, 150, 166, 167), (159, 158, 174, 175), (152, 151, 167, 168), (145, 144, 160, 161), (144, 159, 175, 160), (153, 152, 168, 169), (146, 145, 161, 162), (161, 160, 175, 174, 173, 172, 171, 170, 169, 168, 167, 166, 165, 164, 163, 162)])
_uv = me_circle_001.uv_layers.new(name='UVMap')
_uv.uv.foreach_set('vector', [0.0, 0.0, 0.0, 0.0, 0.0, 0.0, 0.0, 0.0, 0.0, 0.0, 0.0, 0.0, 0.0, 0.0, 0.0, 0.0, 0.0, 0.0, 0.0, 0.0, 0.0, 0.0, 0.0, 0.0, 0.0, 0.0, 0.0, 0.0, 0.0, 0.0, 0.0, 0.0, 0.0, 0.0, 0.0, 0.0, 0.0, 0.0, 0.0, 0.0, 0.0, 0.0, 0.0, 0.0, 0.0, 0.0, 0.0, 0.0, 0.0, 0.0, 0.0, 0.0, 0.0, 0.0, 0.0, 0.0, 0.0, 0.0, 0.0, 0.0, 0.0, 0.0, 0.0, 0.0, 0.0, 0.0, 0.0, 0.0, 0.0, 0.0, 0.0, 0.0, 0.0, 0.0, 0.0, 0.0, 0.0, 0.0, 0.0, 0.0, 0.0, 0.0, 0.0, 0.0, 0.0, 0.0, 0.0, 0.0, 0.0, 0.0, 0.0, 0.0, 0.0, 0.0, 0.0, 0.0, 0.0, 0.0, 0.0, 0.0, 0.0, 0.0, 0.0, 0.0, 0.0, 0.0, 0.0, 0.0, 0.0, 0.0, 0.0, 0.0, 0.0, 0.0, 0.0, 0.0, 0.0, 0.0, 0.0, 0.0, 0.0, 0.0, 0.0, 0.0, 0.0, 0.0, 0.0, 0.0, 0.0, 0.0, 0.0, 0.0, 0.0, 0.0, 0.0, 0.0, 0.0, 0.0, 0.0, 0.0, 0.0, 0.0, 0.0, 0.0, 0.0, 0.0, 0.0, 0.0, 0.0, 0.0, 0.0, 0.0, 0.0, 0.0, 0.0, 0.0, 0.0, 0.0, 0.0, 0.0, 0.0, 0.0, 0.0, 0.0, 0.0, 0.0, 0.0, 0.0, 0.0, 0.0, 0.0, 0.0, 0.0, 0.0, 0.0, 0.0, 0.0, 0.0, 0.0, 0.0, 0.0, 0.0, 0.0, 0.0, 0.0, 0.0, 0.0, 0.0, 0.0, 0.0, 0.0, 0.0, 0.0, 0.0, 0.0, 0.0, 0.0, 0.0, 0.0, 0.0, 0.0, 0.0, 0.0, 0.0, 0.0, 0.0, 0.0, 0.0, 0.0, 0.0, 0.0, 0.0, 0.0, 0.0, 0.0, 0.0, 0.0, 0.0, 0.0, 0.0, 0.0, 0.0, 0.0, 0.0, 0.0, 0.0, 0.0, 0.0, 0.0, 0.0, 0.0, 0.0, 0.0, 0.0, 0.0, 0.0, 0.0, 0.0, 0.0, 0.0, 0.0, 0.0, 0.0, 0.0, 0.0, 0.0, 0.0, 0.0, 0.0, 0.0, 0.0, 0.0, 0.0, 0.0, 0.0, 0.0, 0.0, 0.0, 0.0, 0.0, 0.0, 0.0, 0.0, 0.0, 0.0, 0.0, 0.0, 0.0, 0.0, 0.0, 0.0, 0.0, 0.0, 0.0, 0.0, 0.0, 0.0, 0.0, 0.0, 0.0, 0.0, 0.0, 0.0, 0.0, 0.0, 0.0, 0.0, 0.0, 0.0, 0.0, 0.0, 0.0, 0.0, 0.0, 0.0, 0.0, 0.0, 0.0, 0.0, 0.0, 0.0, 0.0, 0.0, 0.0, 0.0, 0.0, 0.0, 0.0, 0.0, 0.0, 0.0, 0.0, 0.0, 0.0, 0.0, 0.0, 0.0, 0.0, 0.0, 0.0, 0.0, 0.0, 0.0, 0.0, 0.0, 0.0, 0.0, 0.0, 0.0, 0.0, 0.0, 0.0, 0.0, 0.0, 0.0, 0.0, 0.0, 0.0, 0.0, 0.0, 0.0, 0.0, 0.0, 0.0, 0.0, 0.0, 0.0, 0.0, 0.0, 0.0, 0.0, 0.0, 0.0, 0.0, 0.0, 0.0, 0.0, 0.0, 0.0, 0.0, 0.0, 0.0, 0.0, 0.0, 0.0, 0.0, 0.0, 0.0, 0.0, 0.0, 0.0, 0.0, 0.0, 0.0, 0.0, 0.0, 0.0, 0.0, 0.0, 0.0, 0.0, 0.0, 0.0, 0.0, 0.0, 0.0, 0.0, 0.0, 0.0, 0.0, 0.0, 0.0, 0.0, 0.0, 0.0, 0.0, 0.0, 0.0, 0.0, 0.0, 0.0, 0.0, 0.0, 0.0, 0.0, 0.0, 0.0, 0.0, 0.0, 0.0, 0.0, 0.0, 0.0, 0.0, 0.0, 0.0, 0.0, 0.0, 0.0, 0.0, 0.0, 0.0, 0.0, 0.0, 0.0, 0.0, 0.0, 0.0, 0.0, 0.0, 0.0, 0.0, 0.0, 0.0, 0.0, 0.0, 0.0, 0.0, 0.0, 0.0, 0.0, 0.0, 0.0, 0.0, 0.0, 0.0, 0.0, 0.0, 0.0, 0.0, 0.0, 0.0, 0.0, 0.0, 0.0, 0.0, 0.0, 0.0, 0.0, 0.0, 0.0, 0.0, 0.0, 0.0, 0.0, 0.0, 0.0, 0.0, 0.0, 0.0, 0.0, 0.0, 0.0, 0.0, 0.0, 0.0, 0.0, 0.0, 0.0, 0.0, 0.0, 0.0, 0.0, 0.0, 0.0, 0.0, 0.0, 0.0, 0.0, 0.0, 0.0, 0.0, 0.0, 0.0, 0.0, 0.0, 0.0, 0.0, 0.0, 0.0, 0.0, 0.0, 0.0, 0.0, 0.0, 0.0, 0.0, 0.0, 0.0, 0.0, 0.0, 0.0, 0.0, 0.0, 0.0, 0.0, 0.0, 0.0, 0.0, 0.0, 0.0, 0.0, 0.0, 0.0, 0.0, 0.0, 0.0, 0.0, 0.0, 0.0, 0.0, 0.0, 0.0, 0.0, 0.0, 0.0, 0.0, 0.0, 0.0, 0.0, 0.0, 0.0, 0.0, 0.0, 0.0, 0.0, 0.0, 0.0, 0.0, 0.0, 0.0, 0.0, 0.0, 0.0, 0.0, 0.0, 0.0, 0.0, 0.0, 0.0, 0.0, 0.0, 0.0, 0.0, 0.0, 0.0, 0.0, 0.0, 0.0, 0.0, 0.0, 0.0, 0.0, 0.0, 0.0, 0.0, 0.0, 0.0, 0.0, 0.0, 0.0, 0.0, 0.0, 0.0, 0.0, 0.0, 0.0, 0.0, 0.0, 0.0, 0.0, 0.0, 0.0, 0.0, 0.0, 0.0, 0.0, 0.0, 0.0, 0.0, 0.0, 0.0, 0.0, 0.0, 0.0, 0.0, 0.0, 0.0, 0.0, 0.0, 0.0, 0.0, 0.0, 0.0, 0.0, 0.0, 0.0, 0.0, 0.0, 0.0, 0.0, 0.0, 0.0, 0.0, 0.0, 0.0, 0.0, 0.0, 0.0, 0.0, 0.0, 0.0, 0.0, 0.0, 0.0, 0.0, 0.0, 0.0, 0.0, 0.0, 0.0, 0.0, 0.0, 0.0, 0.0, 0.0, 0.0, 0.0, 0.0, 0.0, 0.0, 0.0, 0.0, 0.0, 0.0, 0.0, 0.0, 0.0, 0.0, 0.0, 0.0, 0.0, 0.0, 0.0, 0.0, 0.0, 0.0, 0.0, 0.0, 0.0, 0.0, 0.0, 0.0, 0.0, 0.0, 0.0, 0.0, 0.0, 0.0, 0.0, 0.0, 0.0, 0.0, 0.0, 0.0, 0.0, 0.0, 0.0, 0.0, 0.0, 0.0, 0.0, 0.0, 0.0, 0.0, 0.0, 0.0, 0.0, 0.0, 0.0, 0.0, 0.0, 0.0, 0.0, 0.0, 0.0, 0.0, 0.0, 0.0, 0.0, 0.0, 0.0, 0.0, 0.0, 0.0, 0.0, 0.0, 0.0, 0.0, 0.0, 0.0, 0.0, 0.0, 0.0, 0.0, 0.0, 0.0, 0.0, 0.0, 0.0, 0.0, 0.0, 0.0, 0.0, 0.0, 0.0, 0.0, 0.0, 0.0, 0.0, 0.0, 0.0, 0.0, 0.0, 0.0, 0.0, 0.0, 0.0, 0.0, 0.0, 0.0, 0.0, 0.0, 0.0, 0.0, 0.0, 0.0, 0.0, 0.0, 0.0, 0.0, 0.0, 0.0, 0.0, 0.0, 0.0, 0.0, 0.0, 0.0, 0.0, 0.0, 0.0, 0.0, 0.0, 0.0, 0.0, 0.0, 0.0, 0.0, 0.0, 0.0, 0.0, 0.0, 0.0, 0.0, 0.0, 0.0, 0.0, 0.0, 0.0, 0.0, 0.0, 0.0, 0.0, 0.0, 0.0, 0.0, 0.0, 0.0, 0.0, 0.0, 0.0, 0.0, 0.0, 0.0, 0.0, 0.0, 0.0, 0.0, 0.0, 0.0, 0.0, 0.0, 0.0, 0.0, 0.0, 0.0, 0.0, 0.0, 0.0, 0.0, 0.0, 0.0, 0.0, 0.0, 0.0, 0.0, 0.0, 0.0, 0.0, 0.0, 0.0, 0.0, 0.0, 0.0, 0.0, 0.0, 0.0, 0.0, 0.0, 0.0, 0.0, 0.0, 0.0, 0.0, 0.0, 0.0, 0.0, 0.0, 0.0, 0.0, 0.0, 0.0, 0.0, 0.0, 0.0, 0.0, 0.0, 0.0, 0.0, 0.0, 0.0, 0.0, 0.0, 0.0, 0.0, 0.0, 0.0, 0.0, 0.0, 0.0, 0.0, 0.0, 0.0, 0.0, 0.0, 0.0, 0.0, 0.0, 0.0, 0.0, 0.0, 0.0, 0.0, 0.0, 0.0, 0.0, 0.0, 0.0, 0.0, 0.0, 0.0, 0.0, 0.0, 0.0, 0.0, 0.0, 0.0, 0.0, 0.0, 0.0, 0.0, 0.0, 0.0, 0.0, 0.0, 0.0, 0.0, 0.0, 0.0, 0.0, 0.0, 0.0, 0.0, 0.0, 0.0, 0.0, 0.0, 0.0, 0.0, 0.0, 0.0, 0.0, 0.0, 0.0, 0.0, 0.0, 0.0, 0.0, 0.0, 0.0, 0.0, 0.0, 0.0, 0.0, 0.0, 0.0, 0.0, 0.0, 0.0, 0.0, 0.0, 0.0, 0.0, 0.0, 0.0, 0.0, 0.0, 0.0, 0.0, 0.0, 0.0, 0.0, 0.0, 0.0, 0.0, 0.0, 0.0, 0.0, 0.0, 0.0, 0.0, 0.0, 0.0, 0.0, 0.0, 0.0, 0.0, 0.0, 0.0, 0.0, 0.0, 0.0, 0.0, 0.0, 0.0, 0.0, 0.0, 0.0, 0.0, 0.0, 0.0, 0.0, 0.0, 0.0, 0.0, 0.0, 0.0, 0.0, 0.0, 0.0, 0.0, 0.0, 0.0, 0.0, 0.0, 0.0, 0.0, 0.0, 0.0, 0.0, 0.0, 0.0, 0.0, 0.0, 0.0, 0.0, 0.0, 0.0, 0.0, 0.0, 0.0, 0.0, 0.0, 0.0, 0.0, 0.0, 0.0, 0.0, 0.0, 0.0, 0.0, 0.0, 0.0, 0.0, 0.0, 0.0, 0.0, 0.0, 0.0, 0.0, 0.0, 0.0, 0.0, 0.0, 0.0, 0.0, 0.0, 0.0, 0.0, 0.0, 0.0, 0.0, 0.0, 0.0, 0.0, 0.0, 0.0, 0.0, 0.0, 0.0, 0.0, 0.0, 0.0, 0.0, 0.0, 0.0, 0.0, 0.0, 0.0, 0.0, 0.0, 0.0, 0.0, 0.0, 0.0, 0.0, 0.0, 0.0, 0.0, 0.0, 0.0, 0.0, 0.0, 0.0, 0.0, 0.0, 0.0, 0.0, 0.0, 0.0, 0.0, 0.0, 0.0, 0.0, 0.0, 0.0, 0.0, 0.0, 0.0, 0.0, 0.0, 0.0, 0.0, 0.0, 0.0, 0.0, 0.0, 0.0, 0.0, 0.0, 0.0, 0.0, 0.0, 0.0, 0.0, 0.0, 0.0, 0.0, 0.0, 0.0, 0.0, 0.0, 0.0, 0.0, 0.0, 0.0, 0.0, 0.0, 0.0, 0.0, 0.0, 0.0, 0.0, 0.0, 0.0, 0.0, 0.0, 0.0, 0.0, 0.0, 0.0, 0.0, 0.0, 0.0, 0.0, 0.0, 0.0, 0.0, 0.0, 0.0, 0.0, 0.0, 0.0, 0.0, 0.0, 0.0, 0.0, 0.0, 0.0, 0.0, 0.0, 0.0, 0.0, 0.0, 0.0, 0.0, 0.0, 0.0, 0.0, 0.0, 0.0, 0.0, 0.0, 0.0, 0.0, 0.0, 0.0, 0.0, 0.0, 0.0, 0.0, 0.0, 0.0, 0.0, 0.0, 0.0, 0.0, 0.0, 0.0, 0.0, 0.0, 0.0, 0.0, 0.0, 0.0, 0.0, 0.0, 0.0, 0.0, 0.0, 0.0, 0.0, 0.0, 0.0, 0.0, 0.0, 0.0, 0.0, 0.0, 0.0, 0.0, 0.0, 0.0, 0.0, 0.0, 0.0, 0.0, 0.0, 0.0, 0.0, 0.0, 0.0, 0.0, 0.0, 0.0, 0.0, 0.0, 0.0, 0.0, 0.0, 0.0, 0.0, 0.0, 0.0, 0.0, 0.0, 0.0, 0.0, 0.0, 0.0, 0.0, 0.0, 0.0, 0.0, 0.0, 0.0, 0.0, 0.0, 0.0, 0.0, 0.0, 0.0, 0.0, 0.0, 0.0, 0.0, 0.0, 0.0, 0.0, 0.0, 0.0, 0.0, 0.0, 0.0, 0.0, 0.0, 0.0, 0.0, 0.0, 0.0, 0.0, 0.0, 0.0, 0.0, 0.0, 0.0, 0.0, 0.0, 0.0, 0.0, 0.0, 0.0, 0.0, 0.0, 0.0, 0.0, 0.0, 0.0, 0.0, 0.0, 0.0, 0.0, 0.0, 0.0, 0.0, 0.0, 0.0, 0.0, 0.0, 0.0, 0.0, 0.0, 0.0, 0.0, 0.0, 0.0, 0.0, 0.0, 0.0, 0.0, 0.0, 0.0, 0.0, 0.0, 0.0, 0.0, 0.0, 0.0, 0.0, 0.0, 0.0, 0.0, 0.0, 0.0, 0.0, 0.0, 0.0, 0.0, 0.0, 0.0, 0.0, 0.0, 0.0, 0.0, 0.0, 0.0, 0.0, 0.0, 0.0, 0.0, 0.0, 0.0, 0.0, 0.0, 0.0, 0.0, 0.0, 0.0, 0.0, 0.0, 0.0, 0.0, 0.0])
me_circle_001.use_remesh_fix_poles = True
me_circle_001.use_remesh_preserve_attributes = False
me_circle_001.use_mirror_vertex_groups = False
me_circle_001.update()
me_circle_002 = bpy.data.meshes.new('Circle.002')
me_circle_002.from_pydata([(2.98e-07, -0.04108, 0.2), (-0.07654, -0.04108, 0.1848), (-0.1414, -0.04108, 0.1414), (-0.1848, -0.04108, 0.07654), (-0.2, -0.04108, -1.341e-07), (-0.1848, -0.04108, -0.07654), (-0.1414, -0.04108, -0.1414), (-0.07654, -0.04108, -0.1848), (2.384e-07, -0.04108, -0.2), (0.07654, -0.04108, -0.1848), (0.1414, -0.04108, -0.1414), (0.1848, -0.04108, -0.07654), (0.2, -0.04108, -1.192e-07), (0.1848, -0.04108, 0.07654), (0.1414, -0.04108, 0.1414), (0.07654, -0.04108, 0.1848), (2.98e-07, -0.04108, 0.1436), (-0.05494, -0.04108, 0.1326), (-0.1015, -0.04108, 0.1015), (-0.1326, -0.04108, 0.05494), (-0.1436, -0.04108, -1.192e-07), (-0.1326, -0.04108, -0.05494), (-0.1015, -0.04108, -0.1015), (-0.05494, -0.04108, -0.1326), (2.384e-07, -0.04108, -0.1436), (0.05495, -0.04108, -0.1326), (0.1015, -0.04108, -0.1015), (0.1326, -0.04108, -0.05494), (0.1436, -0.04108, -1.192e-07), (0.1326, -0.04108, 0.05494), (0.1015, -0.04108, 0.1015), (0.05495, -0.04108, 0.1326), (2.98e-07, -0.0137, 0.1436), (-0.05494, -0.0137, 0.1326), (-0.1015, -0.0137, 0.1015), (-0.1326, -0.0137, 0.05494), (-0.1436, -0.0137, -1.192e-07), (-0.1326, -0.0137, -0.05494), (-0.1015, -0.0137, -0.1015), (-0.05494, -0.0137, -0.1326), (2.384e-07, -0.0137, -0.1436), (0.05495, -0.0137, -0.1326), (0.1015, -0.0137, -0.1015), (0.1326, -0.0137, -0.05494), (0.1436, -0.0137, -1.192e-07), (0.1326, -0.0137, 0.05494), (0.1015, -0.0137, 0.1015), (0.05495, -0.0137, 0.1326), (2.384e-07, -0.0137, 0.03618), (-0.01384, -0.0137, 0.03342), (-0.02558, -0.0137, 0.02558), (-0.03342, -0.0137, 0.01384), (-0.03618, -0.0137, -1.192e-07), (-0.03342, -0.0137, -0.01384), (-0.02558, -0.0137, -0.02558), (-0.01384, -0.0137, -0.03342), (2.384e-07, -0.0137, -0.03618), (0.01384, -0.0137, -0.03342), (0.02558, -0.0137, -0.02558), (0.03342, -0.0137, -0.01384), (0.03618, -0.0137, -1.192e-07), (0.03342, -0.0137, 0.01384), (0.02558, -0.0137, 0.02558), (0.01384, -0.0137, 0.03342), (2.384e-07, -0.0265, 0.03618), (-0.01384, -0.0265, 0.03342), (-0.02558, -0.0265, 0.02558), (-0.03342, -0.0265, 0.01384), (-0.03618, -0.0265, -1.192e-07), (-0.03342, -0.0265, -0.01384), (-0.02558, -0.0265, -0.02558), (-0.01384, -0.0265, -0.03342), (2.384e-07, -0.0265, -0.03618), (0.01384, -0.0265, -0.03342), (0.02558, -0.0265, -0.02558), (0.03342, -0.0265, -0.01384), (0.03618, -0.0265, -1.192e-07), (0.03342, -0.0265, 0.01384), (0.02558, -0.0265, 0.02558), (0.01384, -0.0265, 0.03342), (2.98e-07, -2.384e-07, 0.2), (-0.07654, -2.384e-07, 0.1848), (-0.1414, -2.384e-07, 0.1414), (-0.1848, -2.384e-07, 0.07654), (-0.2, -2.384e-07, -1.341e-07), (-0.1848, -2.384e-07, -0.07654), (-0.1414, -2.384e-07, -0.1414), (-0.07654, -2.384e-07, -0.1848), (2.384e-07, -2.384e-07, -0.2), (0.07654, -2.384e-07, -0.1848), (0.1414, -2.384e-07, -0.1414), (0.1848, -2.384e-07, -0.07654), (0.2, -2.384e-07, -1.192e-07), (0.1848, -2.384e-07, 0.07654), (0.1414, -2.384e-07, 0.1414), (0.07654, -2.384e-07, 0.1848), (2.98e-07, 0.04108, 0.2), (-0.07654, 0.04108, 0.1848), (-0.1414, 0.04108, 0.1414), (-0.1848, 0.04108, 0.07654), (-0.2, 0.04108, -1.192e-07), (-0.1848, 0.04108, -0.07654), (-0.1414, 0.04108, -0.1414), (-0.07654, 0.04108, -0.1848), (2.384e-07, 0.04108, -0.2), (0.07654, 0.04108, -0.1848), (0.1414, 0.04108, -0.1414), (0.1848, 0.04108, -0.07654), (0.2, 0.04108, -1.192e-07), (0.1848, 0.04108, 0.07654), (0.1414, 0.04108, 0.1414), (0.07654, 0.04108, 0.1848), (2.98e-07, 0.04108, 0.1436), (-0.05494, 0.04108, 0.1326), (-0.1015, 0.04108, 0.1015), (-0.1326, 0.04108, 0.05494), (-0.1436, 0.04108, -1.192e-07), (-0.1326, 0.04108, -0.05494), (-0.1015, 0.04108, -0.1015), (-0.05494, 0.04108, -0.1326), (2.384e-07, 0.04108, -0.1436), (0.05495, 0.04108, -0.1326), (0.1015, 0.04108, -0.1015), (0.1326, 0.04108, -0.05494), (0.1436, 0.04108, -1.192e-07), (0.1326, 0.04108, 0.05494), (0.1015, 0.04108, 0.1015), (0.05495, 0.04108, 0.1326), (2.98e-07, 0.0137, 0.1436), (-0.05494, 0.0137, 0.1326), (-0.1015, 0.0137, 0.1015), (-0.1326, 0.0137, 0.05494), (-0.1436, 0.0137, -1.192e-07), (-0.1326, 0.0137, -0.05494), (-0.1015, 0.0137, -0.1015), (-0.05494, 0.0137, -0.1326), (2.384e-07, 0.0137, -0.1436), (0.05495, 0.0137, -0.1326), (0.1015, 0.0137, -0.1015), (0.1326, 0.0137, -0.05494), (0.1436, 0.0137, -1.192e-07), (0.1326, 0.0137, 0.05494), (0.1015, 0.0137, 0.1015), (0.05495, 0.0137, 0.1326), (2.384e-07, 0.0137, 0.03618), (-0.01384, 0.0137, 0.03342), (-0.02558, 0.0137, 0.02558), (-0.03342, 0.0137, 0.01384), (-0.03618, 0.0137, -1.192e-07), (-0.03342, 0.0137, -0.01384), (-0.02558, 0.0137, -0.02558), (-0.01384, 0.0137, -0.03342), (2.384e-07, 0.0137, -0.03618), (0.01384, 0.0137, -0.03342), (0.02558, 0.0137, -0.02558), (0.03342, 0.0137, -0.01384), (0.03618, 0.0137, -1.192e-07), (0.03342, 0.0137, 0.01384), (0.02558, 0.0137, 0.02558), (0.01384, 0.0137, 0.03342), (2.384e-07, 0.0265, 0.03618), (-0.01384, 0.0265, 0.03342), (-0.02558, 0.0265, 0.02558), (-0.03342, 0.0265, 0.01384), (-0.03618, 0.0265, -1.192e-07), (-0.03342, 0.0265, -0.01384), (-0.02558, 0.0265, -0.02558), (-0.01384, 0.0265, -0.03342), (2.384e-07, 0.0265, -0.03618), (0.01384, 0.0265, -0.03342), (0.02558, 0.0265, -0.02558), (0.03342, 0.0265, -0.01384), (0.03618, 0.0265, -1.192e-07), (0.03342, 0.0265, 0.01384), (0.02558, 0.0265, 0.02558), (0.01384, 0.0265, 0.03342)], [], [(91, 11, 10, 90), (84, 4, 3, 83), (92, 12, 11, 91), (85, 5, 4, 84), (93, 13, 12, 92), (86, 6, 5, 85), (94, 14, 13, 93), (87, 7, 6, 86), (95, 15, 14, 94), (88, 8, 7, 87), (81, 1, 0, 80), (80, 0, 15, 95), (89, 9, 8, 88), (82, 2, 1, 81), (90, 10, 9, 89), (83, 3, 2, 82), (10, 26, 25, 9), (3, 19, 18, 2), (11, 27, 26, 10), (4, 20, 19, 3), (12, 28, 27, 11), (5, 21, 20, 4), (13, 29, 28, 12), (6, 22, 21, 5), (14, 30, 29, 13), (7, 23, 22, 6), (15, 31, 30, 14), (8, 24, 23, 7), (1, 17, 16, 0), (0, 16, 31, 15), (9, 25, 24, 8), (2, 18, 17, 1), (31, 47, 46, 30), (24, 40, 39, 23), (17, 33, 32, 16), (16, 32, 47, 31), (25, 41, 40, 24), (18, 34, 33, 17), (26, 42, 41, 25), (19, 35, 34, 18), (27, 43, 42, 26), (20, 36, 35, 19), (28, 44, 43, 27), (21, 37, 36, 20), (29, 45, 44, 28), (22, 38, 37, 21), (30, 46, 45, 29), (23, 39, 38, 22), (37, 53, 52, 36), (45, 61, 60, 44), (38, 54, 53, 37), (46, 62, 61, 45), (39, 55, 54, 38), (47, 63, 62, 46), (40, 56, 55, 39), (33, 49, 48, 32), (32, 48, 63, 47), (41, 57, 56, 40), (34, 50, 49, 33), (42, 58, 57, 41), (35, 51, 50, 34), (43, 59, 58, 42), (36, 52, 51, 35), (44, 60, 59, 43), (58, 74, 73, 57), (51, 67, 66, 50), (59, 75, 74, 58), (52, 68, 67, 51), (60, 76, 75, 59), (53, 69, 68, 52), (61, 77, 76, 60), (54, 70, 69, 53), (62, 78, 77, 61), (55, 71, 70, 54), (63, 79, 78, 62), (56, 72, 71, 55), (49, 65, 64, 48), (48, 64, 79, 63), (57, 73, 72, 56), (50, 66, 65, 49), (65, 66, 67, 68, 69, 70, 71, 72, 73, 74, 75, 76, 77, 78, 79, 64), (91, 90, 106, 107), (84, 83, 99, 100), (92, 91, 107, 108), (85, 84, 100, 101), (93, 92, 108, 109), (86, 85, 101, 102), (94, 93, 109, 110), (87, 86, 102, 103), (95, 94, 110, 111), (88, 87, 103, 104), (81, 80, 96, 97), (80, 95, 111, 96), (89, 88, 104, 105), (82, 81, 97, 98), (90, 89, 105, 106), (83, 82, 98, 99), (106, 105, 121, 122), (99, 98, 114, 115), (107, 106, 122, 123), (100, 99, 115, 116), (108, 107, 123, 124), (101, 100, 116, 117), (109, 108, 124, 125), (102, 101, 117, 118), (110, 109, 125, 126), (103, 102, 118, 119), (111, 110, 126, 127), (104, 103, 119, 120), (97, 96, 112, 113), (96, 111, 127, 112), (105, 104, 120, 121), (98, 97, 113, 114), (127, 126, 142, 143), (120, 119, 135, 136), (113, 112, 128, 129), (112, 127, 143, 128), (121, 120, 136, 137), (114, 113, 129, 130), (122, 121, 137, 138), (115, 114, 130, 131), (123, 122, 138, 139), (116, 115, 131, 132), (124, 123, 139, 140), (117, 116, 132, 133), (125, 124, 140, 141), (118, 117, 133, 134), (126, 125, 141, 142), (119, 118, 134, 135), (133, 132, 148, 149), (141, 140, 156, 157), (134, 133, 149, 150), (142, 141, 157, 158), (135, 134, 150, 151), (143, 142, 158, 159), (136, 135, 151, 152), (129, 128, 144, 145), (128, 143, 159, 144), (137, 136, 152, 153), (130, 129, 145, 146), (138, 137, 153, 154), (131, 130, 146, 147), (139, 138, 154, 155), (132, 131, 147, 148), (140, 139, 155, 156), (154, 153, 169, 170), (147, 146, 162, 163), (155, 154, 170, 171), (148, 147, 163, 164), (156, 155, 171, 172), (149, 148, 164, 165), (157, 156, 172, 173), (150, 149, 165, 166), (158, 157, 173, 174), (151, 150, 166, 167), (159, 158, 174, 175), (152, 151, 167, 168), (145, 144, 160, 161), (144, 159, 175, 160), (153, 152, 168, 169), (146, 145, 161, 162), (161, 160, 175, 174, 173, 172, 171, 170, 169, 168, 167, 166, 165, 164, 163, 162)])
_uv = me_circle_002.uv_layers.new(name='UVMap')
_uv.uv.foreach_set('vector', [0.0, 0.0, 0.0, 0.0, 0.0, 0.0, 0.0, 0.0, 0.0, 0.0, 0.0, 0.0, 0.0, 0.0, 0.0, 0.0, 0.0, 0.0, 0.0, 0.0, 0.0, 0.0, 0.0, 0.0, 0.0, 0.0, 0.0, 0.0, 0.0, 0.0, 0.0, 0.0, 0.0, 0.0, 0.0, 0.0, 0.0, 0.0, 0.0, 0.0, 0.0, 0.0, 0.0, 0.0, 0.0, 0.0, 0.0, 0.0, 0.0, 0.0, 0.0, 0.0, 0.0, 0.0, 0.0, 0.0, 0.0, 0.0, 0.0, 0.0, 0.0, 0.0, 0.0, 0.0, 0.0, 0.0, 0.0, 0.0, 0.0, 0.0, 0.0, 0.0, 0.0, 0.0, 0.0, 0.0, 0.0, 0.0, 0.0, 0.0, 0.0, 0.0, 0.0, 0.0, 0.0, 0.0, 0.0, 0.0, 0.0, 0.0, 0.0, 0.0, 0.0, 0.0, 0.0, 0.0, 0.0, 0.0, 0.0, 0.0, 0.0, 0.0, 0.0, 0.0, 0.0, 0.0, 0.0, 0.0, 0.0, 0.0, 0.0, 0.0, 0.0, 0.0, 0.0, 0.0, 0.0, 0.0, 0.0, 0.0, 0.0, 0.0, 0.0, 0.0, 0.0, 0.0, 0.0, 0.0, 0.0, 0.0, 0.0, 0.0, 0.0, 0.0, 0.0, 0.0, 0.0, 0.0, 0.0, 0.0, 0.0, 0.0, 0.0, 0.0, 0.0, 0.0, 0.0, 0.0, 0.0, 0.0, 0.0, 0.0, 0.0, 0.0, 0.0, 0.0, 0.0, 0.0, 0.0, 0.0, 0.0, 0.0, 0.0, 0.0, 0.0, 0.0, 0.0, 0.0, 0.0, 0.0, 0.0, 0.0, 0.0, 0.0, 0.0, 0.0, 0.0, 0.0, 0.0, 0.0, 0.0, 0.0, 0.0, 0.0, 0.0, 0.0, 0.0, 0.0, 0.0, 0.0, 0.0, 0.0, 0.0, 0.0, 0.0, 0.0, 0.0, 0.0, 0.0, 0.0, 0.0, 0.0, 0.0, 0.0, 0.0, 0.0, 0.0, 0.0, 0.0, 0.0, 0.0, 0.0, 0.0, 0.0, 0.0, 0.0, 0.0, 0.0, 0.0, 0.0, 0.0, 0.0, 0.0, 0.0, 0.0, 0.0, 0.0, 0.0, 0.0, 0.0, 0.0, 0.0, 0.0, 0.0, 0.0, 0.0, 0.0, 0.0, 0.0, 0.0, 0.0, 0.0, 0.0, 0.0, 0.0, 0.0, 0.0, 0.0, 0.0, 0.0, 0.0, 0.0, 0.0, 0.0, 0.0, 0.0, 0.0, 0.0, 0.0, 0.0, 0.0, 0.0, 0.0, 0.0, 0.0, 0.0, 0.0, 0.0, 0.0, 0.0, 0.0, 0.0, 0.0, 0.0, 0.0, 0.0, 0.0, 0.0, 0.0, 0.0, 0.0, 0.0, 0.0, 0.0, 0.0, 0.0, 0.0, 0.0, 0.0, 0.0, 0.0, 0.0, 0.0, 0.0, 0.0, 0.0, 0.0, 0.0, 0.0, 0.0, 0.0, 0.0, 0.0, 0.0, 0.0, 0.0, 0.0, 0.0, 0.0, 0.0, 0.0, 0.0, 0.0, 0.0, 0.0, 0.0, 0.0, 0.0, 0.0, 0.0, 0.0, 0.0, 0.0, 0.0, 0.0, 0.0, 0.0, 0.0, 0.0, 0.0, 0.0, 0.0, 0.0, 0.0, 0.0, 0.0, 0.0, 0.0, 0.0, 0.0, 0.0, 0.0, 0.0, 0.0, 0.0, 0.0, 0.0, 0.0, 0.0, 0.0, 0.0, 0.0, 0.0, 0.0, 0.0, 0.0, 0.0, 0.0, 0.0, 0.0, 0.0, 0.0, 0.0, 0.0, 0.0, 0.0, 0.0, 0.0, 0.0, 0.0, 0.0, 0.0, 0.0, 0.0, 0.0, 0.0, 0.0, 0.0, 0.0, 0.0, 0.0, 0.0, 0.0, 0.0, 0.0, 0.0, 0.0, 0.0, 0.0, 0.0, 0.0, 0.0, 0.0, 0.0, 0.0, 0.0, 0.0, 0.0, 0.0, 0.0, 0.0, 0.0, 0.0, 0.0, 0.0, 0.0, 0.0, 0.0, 0.0, 0.0, 0.0, 0.0, 0.0, 0.0, 0.0, 0.0, 0.0, 0.0, 0.0, 0.0, 0.0, 0.0, 0.0, 0.0, 0.0, 0.0, 0.0, 0.0, 0.0, 0.0, 0.0, 0.0, 0.0, 0.0, 0.0, 0.0, 0.0, 0.0, 0.0, 0.0, 0.0, 0.0, 0.0, 0.0, 0.0, 0.0, 0.0, 0.0, 0.0, 0.0, 0.0, 0.0, 0.0, 0.0, 0.0, 0.0, 0.0, 0.0, 0.0, 0.0, 0.0, 0.0, 0.0, 0.0, 0.0, 0.0, 0.0, 0.0, 0.0, 0.0, 0.0, 0.0, 0.0, 0.0, 0.0, 0.0, 0.0, 0.0, 0.0, 0.0, 0.0, 0.0, 0.0, 0.0, 0.0, 0.0, 0.0, 0.0, 0.0, 0.0, 0.0, 0.0, 0.0, 0.0, 0.0, 0.0, 0.0, 0.0, 0.0, 0.0, 0.0, 0.0, 0.0, 0.0, 0.0, 0.0, 0.0, 0.0, 0.0, 0.0, 0.0, 0.0, 0.0, 0.0, 0.0, 0.0, 0.0, 0.0, 0.0, 0.0, 0.0, 0.0, 0.0, 0.0, 0.0, 0.0, 0.0, 0.0, 0.0, 0.0, 0.0, 0.0, 0.0, 0.0, 0.0, 0.0, 0.0, 0.0, 0.0, 0.0, 0.0, 0.0, 0.0, 0.0, 0.0, 0.0, 0.0, 0.0, 0.0, 0.0, 0.0, 0.0, 0.0, 0.0, 0.0, 0.0, 0.0, 0.0, 0.0, 0.0, 0.0, 0.0, 0.0, 0.0, 0.0, 0.0, 0.0, 0.0, 0.0, 0.0, 0.0, 0.0, 0.0, 0.0, 0.0, 0.0, 0.0, 0.0, 0.0, 0.0, 0.0, 0.0, 0.0, 0.0, 0.0, 0.0, 0.0, 0.0, 0.0, 0.0, 0.0, 0.0, 0.0, 0.0, 0.0, 0.0, 0.0, 0.0, 0.0, 0.0, 0.0, 0.0, 0.0, 0.0, 0.0, 0.0, 0.0, 0.0, 0.0, 0.0, 0.0, 0.0, 0.0, 0.0, 0.0, 0.0, 0.0, 0.0, 0.0, 0.0, 0.0, 0.0, 0.0, 0.0, 0.0, 0.0, 0.0, 0.0, 0.0, 0.0, 0.0, 0.0, 0.0, 0.0, 0.0, 0.0, 0.0, 0.0, 0.0, 0.0, 0.0, 0.0, 0.0, 0.0, 0.0, 0.0, 0.0, 0.0, 0.0, 0.0, 0.0, 0.0, 0.0, 0.0, 0.0, 0.0, 0.0, 0.0, 0.0, 0.0, 0.0, 0.0, 0.0, 0.0, 0.0, 0.0, 0.0, 0.0, 0.0, 0.0, 0.0, 0.0, 0.0, 0.0, 0.0, 0.0, 0.0, 0.0, 0.0, 0.0, 0.0, 0.0, 0.0, 0.0, 0.0, 0.0, 0.0, 0.0, 0.0, 0.0, 0.0, 0.0, 0.0, 0.0, 0.0, 0.0, 0.0, 0.0, 0.0, 0.0, 0.0, 0.0, 0.0, 0.0, 0.0, 0.0, 0.0, 0.0, 0.0, 0.0, 0.0, 0.0, 0.0, 0.0, 0.0, 0.0, 0.0, 0.0, 0.0, 0.0, 0.0, 0.0, 0.0, 0.0, 0.0, 0.0, 0.0, 0.0, 0.0, 0.0, 0.0, 0.0, 0.0, 0.0, 0.0, 0.0, 0.0, 0.0, 0.0, 0.0, 0.0, 0.0, 0.0, 0.0, 0.0, 0.0, 0.0, 0.0, 0.0, 0.0, 0.0, 0.0, 0.0, 0.0, 0.0, 0.0, 0.0, 0.0, 0.0, 0.0, 0.0, 0.0, 0.0, 0.0, 0.0, 0.0, 0.0, 0.0, 0.0, 0.0, 0.0, 0.0, 0.0, 0.0, 0.0, 0.0, 0.0, 0.0, 0.0, 0.0, 0.0, 0.0, 0.0, 0.0, 0.0, 0.0, 0.0, 0.0, 0.0, 0.0, 0.0, 0.0, 0.0, 0.0, 0.0, 0.0, 0.0, 0.0, 0.0, 0.0, 0.0, 0.0, 0.0, 0.0, 0.0, 0.0, 0.0, 0.0, 0.0, 0.0, 0.0, 0.0, 0.0, 0.0, 0.0, 0.0, 0.0, 0.0, 0.0, 0.0, 0.0, 0.0, 0.0, 0.0, 0.0, 0.0, 0.0, 0.0, 0.0, 0.0, 0.0, 0.0, 0.0, 0.0, 0.0, 0.0, 0.0, 0.0, 0.0, 0.0, 0.0, 0.0, 0.0, 0.0, 0.0, 0.0, 0.0, 0.0, 0.0, 0.0, 0.0, 0.0, 0.0, 0.0, 0.0, 0.0, 0.0, 0.0, 0.0, 0.0, 0.0, 0.0, 0.0, 0.0, 0.0, 0.0, 0.0, 0.0, 0.0, 0.0, 0.0, 0.0, 0.0, 0.0, 0.0, 0.0, 0.0, 0.0, 0.0, 0.0, 0.0, 0.0, 0.0, 0.0, 0.0, 0.0, 0.0, 0.0, 0.0, 0.0, 0.0, 0.0, 0.0, 0.0, 0.0, 0.0, 0.0, 0.0, 0.0, 0.0, 0.0, 0.0, 0.0, 0.0, 0.0, 0.0, 0.0, 0.0, 0.0, 0.0, 0.0, 0.0, 0.0, 0.0, 0.0, 0.0, 0.0, 0.0, 0.0, 0.0, 0.0, 0.0, 0.0, 0.0, 0.0, 0.0, 0.0, 0.0, 0.0, 0.0, 0.0, 0.0, 0.0, 0.0, 0.0, 0.0, 0.0, 0.0, 0.0, 0.0, 0.0, 0.0, 0.0, 0.0, 0.0, 0.0, 0.0, 0.0, 0.0, 0.0, 0.0, 0.0, 0.0, 0.0, 0.0, 0.0, 0.0, 0.0, 0.0, 0.0, 0.0, 0.0, 0.0, 0.0, 0.0, 0.0, 0.0, 0.0, 0.0, 0.0, 0.0, 0.0, 0.0, 0.0, 0.0, 0.0, 0.0, 0.0, 0.0, 0.0, 0.0, 0.0, 0.0, 0.0, 0.0, 0.0, 0.0, 0.0, 0.0, 0.0, 0.0, 0.0, 0.0, 0.0, 0.0, 0.0, 0.0, 0.0, 0.0, 0.0, 0.0, 0.0, 0.0, 0.0, 0.0, 0.0, 0.0, 0.0, 0.0, 0.0, 0.0, 0.0, 0.0, 0.0, 0.0, 0.0, 0.0, 0.0, 0.0, 0.0, 0.0, 0.0, 0.0, 0.0, 0.0, 0.0, 0.0, 0.0, 0.0, 0.0, 0.0, 0.0, 0.0, 0.0, 0.0, 0.0, 0.0, 0.0, 0.0, 0.0, 0.0, 0.0, 0.0, 0.0, 0.0, 0.0, 0.0, 0.0, 0.0, 0.0, 0.0, 0.0, 0.0, 0.0, 0.0, 0.0, 0.0, 0.0, 0.0, 0.0, 0.0, 0.0, 0.0, 0.0, 0.0, 0.0, 0.0, 0.0, 0.0, 0.0, 0.0, 0.0, 0.0, 0.0, 0.0, 0.0, 0.0, 0.0, 0.0, 0.0, 0.0, 0.0, 0.0, 0.0, 0.0, 0.0, 0.0, 0.0, 0.0, 0.0, 0.0, 0.0, 0.0, 0.0, 0.0, 0.0, 0.0, 0.0, 0.0, 0.0, 0.0, 0.0, 0.0, 0.0, 0.0, 0.0, 0.0, 0.0, 0.0, 0.0, 0.0, 0.0, 0.0, 0.0, 0.0, 0.0, 0.0, 0.0, 0.0, 0.0, 0.0, 0.0, 0.0, 0.0, 0.0, 0.0, 0.0, 0.0, 0.0, 0.0, 0.0, 0.0, 0.0, 0.0, 0.0, 0.0, 0.0, 0.0, 0.0, 0.0, 0.0, 0.0, 0.0, 0.0, 0.0, 0.0, 0.0, 0.0, 0.0, 0.0, 0.0, 0.0, 0.0, 0.0, 0.0, 0.0, 0.0, 0.0, 0.0, 0.0, 0.0, 0.0, 0.0, 0.0, 0.0, 0.0, 0.0, 0.0, 0.0, 0.0, 0.0, 0.0, 0.0, 0.0, 0.0, 0.0, 0.0, 0.0, 0.0, 0.0, 0.0, 0.0, 0.0, 0.0, 0.0, 0.0, 0.0, 0.0, 0.0, 0.0, 0.0, 0.0, 0.0, 0.0, 0.0, 0.0, 0.0, 0.0, 0.0, 0.0, 0.0, 0.0, 0.0, 0.0, 0.0, 0.0, 0.0, 0.0, 0.0, 0.0, 0.0, 0.0, 0.0, 0.0, 0.0, 0.0, 0.0, 0.0, 0.0, 0.0, 0.0, 0.0, 0.0, 0.0, 0.0, 0.0, 0.0, 0.0, 0.0, 0.0, 0.0, 0.0, 0.0, 0.0, 0.0, 0.0, 0.0, 0.0, 0.0, 0.0, 0.0, 0.0, 0.0, 0.0, 0.0, 0.0, 0.0, 0.0, 0.0, 0.0, 0.0, 0.0, 0.0, 0.0, 0.0, 0.0, 0.0, 0.0, 0.0, 0.0, 0.0, 0.0, 0.0, 0.0, 0.0, 0.0, 0.0, 0.0, 0.0, 0.0, 0.0, 0.0, 0.0, 0.0, 0.0, 0.0, 0.0, 0.0, 0.0, 0.0, 0.0, 0.0, 0.0, 0.0, 0.0, 0.0, 0.0, 0.0, 0.0, 0.0, 0.0, 0.0, 0.0, 0.0, 0.0, 0.0, 0.0, 0.0, 0.0, 0.0, 0.0, 0.0, 0.0, 0.0, 0.0, 0.0, 0.0, 0.0, 0.0, 0.0, 0.0, 0.0, 0.0, 0.0, 0.0, 0.0, 0.0, 0.0, 0.0, 0.0, 0.0, 0.0, 0.0, 0.0, 0.0, 0.0, 0.0, 0.0, 0.0, 0.0, 0.0, 0.0, 0.0, 0.0, 0.0, 0.0, 0.0, 0.0, 0.0, 0.0, 0.0, 0.0, 0.0, 0.0])
me_circle_002.use_remesh_fix_poles = True
me_circle_002.use_remesh_preserve_attributes = False
me_circle_002.use_mirror_vertex_groups = False
me_circle_002.update()
me_circle_003 = bpy.data.meshes.new('Circle.003')
me_circle_003.from_pydata([(2.98e-07, -0.04108, 0.2), (-0.07654, -0.04108, 0.1848), (-0.1414, -0.04108, 0.1414), (-0.1848, -0.04108, 0.07654), (-0.2, -0.04108, -1.341e-07), (-0.1848, -0.04108, -0.07654), (-0.1414, -0.04108, -0.1414), (-0.07654, -0.04108, -0.1848), (2.384e-07, -0.04108, -0.2), (0.07654, -0.04108, -0.1848), (0.1414, -0.04108, -0.1414), (0.1848, -0.04108, -0.07654), (0.2, -0.04108, -1.192e-07), (0.1848, -0.04108, 0.07654), (0.1414, -0.04108, 0.1414), (0.07654, -0.04108, 0.1848), (2.98e-07, -0.04108, 0.1436), (-0.05494, -0.04108, 0.1326), (-0.1015, -0.04108, 0.1015), (-0.1326, -0.04108, 0.05494), (-0.1436, -0.04108, -1.192e-07), (-0.1326, -0.04108, -0.05494), (-0.1015, -0.04108, -0.1015), (-0.05494, -0.04108, -0.1326), (2.384e-07, -0.04108, -0.1436), (0.05495, -0.04108, -0.1326), (0.1015, -0.04108, -0.1015), (0.1326, -0.04108, -0.05494), (0.1436, -0.04108, -1.192e-07), (0.1326, -0.04108, 0.05494), (0.1015, -0.04108, 0.1015), (0.05495, -0.04108, 0.1326), (2.98e-07, -0.01369, 0.1436), (-0.05494, -0.01369, 0.1326), (-0.1015, -0.01369, 0.1015), (-0.1326, -0.01369, 0.05494), (-0.1436, -0.01369, -1.192e-07), (-0.1326, -0.01369, -0.05494), (-0.1015, -0.01369, -0.1015), (-0.05494, -0.01369, -0.1326), (2.384e-07, -0.01369, -0.1436), (0.05495, -0.01369, -0.1326), (0.1015, -0.01369, -0.1015), (0.1326, -0.01369, -0.05494), (0.1436, -0.01369, -1.192e-07), (0.1326, -0.01369, 0.05494), (0.1015, -0.01369, 0.1015), (0.05495, -0.01369, 0.1326), (2.384e-07, -0.01369, 0.03618), (-0.01384, -0.01369, 0.03342), (-0.02558, -0.01369, 0.02558), (-0.03342, -0.01369, 0.01384), (-0.03618, -0.01369, -1.192e-07), (-0.03342, -0.01369, -0.01384), (-0.02558, -0.01369, -0.02558), (-0.01384, -0.01369, -0.03342), (2.384e-07, -0.01369, -0.03618), (0.01384, -0.01369, -0.03342), (0.02558, -0.01369, -0.02558), (0.03342, -0.01369, -0.01384), (0.03618, -0.01369, -1.192e-07), (0.03342, -0.01369, 0.01384), (0.02558, -0.01369, 0.02558), (0.01384, -0.01369, 0.03342), (2.384e-07, -0.0265, 0.03618), (-0.01384, -0.0265, 0.03342), (-0.02558, -0.0265, 0.02558), (-0.03342, -0.0265, 0.01384), (-0.03618, -0.0265, -1.192e-07), (-0.03342, -0.0265, -0.01384), (-0.02558, -0.0265, -0.02558), (-0.01384, -0.0265, -0.03342), (2.384e-07, -0.0265, -0.03618), (0.01384, -0.0265, -0.03342), (0.02558, -0.0265, -0.02558), (0.03342, -0.0265, -0.01384), (0.03618, -0.0265, -1.192e-07), (0.03342, -0.0265, 0.01384), (0.02558, -0.0265, 0.02558), (0.01384, -0.0265, 0.03342), (2.98e-07, 1.431e-06, 0.2), (-0.07654, 1.431e-06, 0.1848), (-0.1414, 1.431e-06, 0.1414), (-0.1848, 1.431e-06, 0.07654), (-0.2, 1.431e-06, -1.341e-07), (-0.1848, 1.431e-06, -0.07654), (-0.1414, 1.431e-06, -0.1414), (-0.07654, 1.431e-06, -0.1848), (2.384e-07, 1.431e-06, -0.2), (0.07654, 1.431e-06, -0.1848), (0.1414, 1.431e-06, -0.1414), (0.1848, 1.431e-06, -0.07654), (0.2, 1.431e-06, -1.192e-07), (0.1848, 1.431e-06, 0.07654), (0.1414, 1.431e-06, 0.1414), (0.07654, 1.431e-06, 0.1848), (2.98e-07, 0.04108, 0.2), (-0.07654, 0.04108, 0.1848), (-0.1414, 0.04108, 0.1414), (-0.1848, 0.04108, 0.07654), (-0.2, 0.04108, -1.192e-07), (-0.1848, 0.04108, -0.07654), (-0.1414, 0.04108, -0.1414), (-0.07654, 0.04108, -0.1848), (2.384e-07, 0.04108, -0.2), (0.07654, 0.04108, -0.1848), (0.1414, 0.04108, -0.1414), (0.1848, 0.04108, -0.07654), (0.2, 0.04108, -1.192e-07), (0.1848, 0.04108, 0.07654), (0.1414, 0.04108, 0.1414), (0.07654, 0.04108, 0.1848), (2.98e-07, 0.04108, 0.1436), (-0.05494, 0.04108, 0.1326), (-0.1015, 0.04108, 0.1015), (-0.1326, 0.04108, 0.05494), (-0.1436, 0.04108, -1.192e-07), (-0.1326, 0.04108, -0.05494), (-0.1015, 0.04108, -0.1015), (-0.05494, 0.04108, -0.1326), (2.384e-07, 0.04108, -0.1436), (0.05495, 0.04108, -0.1326), (0.1015, 0.04108, -0.1015), (0.1326, 0.04108, -0.05494), (0.1436, 0.04108, -1.192e-07), (0.1326, 0.04108, 0.05494), (0.1015, 0.04108, 0.1015), (0.05495, 0.04108, 0.1326), (2.98e-07, 0.0137, 0.1436), (-0.05494, 0.0137, 0.1326), (-0.1015, 0.0137, 0.1015), (-0.1326, 0.0137, 0.05494), (-0.1436, 0.0137, -1.192e-07), (-0.1326, 0.0137, -0.05494), (-0.1015, 0.0137, -0.1015), (-0.05494, 0.0137, -0.1326), (2.384e-07, 0.0137, -0.1436), (0.05495, 0.0137, -0.1326), (0.1015, 0.0137, -0.1015), (0.1326, 0.0137, -0.05494), (0.1436, 0.0137, -1.192e-07), (0.1326, 0.0137, 0.05494), (0.1015, 0.0137, 0.1015), (0.05495, 0.0137, 0.1326), (2.384e-07, 0.0137, 0.03618), (-0.01384, 0.0137, 0.03342), (-0.02558, 0.0137, 0.02558), (-0.03342, 0.0137, 0.01384), (-0.03618, 0.0137, -1.192e-07), (-0.03342, 0.0137, -0.01384), (-0.02558, 0.0137, -0.02558), (-0.01384, 0.0137, -0.03342), (2.384e-07, 0.0137, -0.03618), (0.01384, 0.0137, -0.03342), (0.02558, 0.0137, -0.02558), (0.03342, 0.0137, -0.01384), (0.03618, 0.0137, -1.192e-07), (0.03342, 0.0137, 0.01384), (0.02558, 0.0137, 0.02558), (0.01384, 0.0137, 0.03342), (2.384e-07, 0.0265, 0.03618), (-0.01384, 0.0265, 0.03342), (-0.02558, 0.0265, 0.02558), (-0.03342, 0.0265, 0.01384), (-0.03618, 0.0265, -1.192e-07), (-0.03342, 0.0265, -0.01384), (-0.02558, 0.0265, -0.02558), (-0.01384, 0.0265, -0.03342), (2.384e-07, 0.0265, -0.03618), (0.01384, 0.0265, -0.03342), (0.02558, 0.0265, -0.02558), (0.03342, 0.0265, -0.01384), (0.03618, 0.0265, -1.192e-07), (0.03342, 0.0265, 0.01384), (0.02558, 0.0265, 0.02558), (0.01384, 0.0265, 0.03342)], [], [(91, 11, 10, 90), (84, 4, 3, 83), (92, 12, 11, 91), (85, 5, 4, 84), (93, 13, 12, 92), (86, 6, 5, 85), (94, 14, 13, 93), (87, 7, 6, 86), (95, 15, 14, 94), (88, 8, 7, 87), (81, 1, 0, 80), (80, 0, 15, 95), (89, 9, 8, 88), (82, 2, 1, 81), (90, 10, 9, 89), (83, 3, 2, 82), (10, 26, 25, 9), (3, 19, 18, 2), (11, 27, 26, 10), (4, 20, 19, 3), (12, 28, 27, 11), (5, 21, 20, 4), (13, 29, 28, 12), (6, 22, 21, 5), (14, 30, 29, 13), (7, 23, 22, 6), (15, 31, 30, 14), (8, 24, 23, 7), (1, 17, 16, 0), (0, 16, 31, 15), (9, 25, 24, 8), (2, 18, 17, 1), (31, 47, 46, 30), (24, 40, 39, 23), (17, 33, 32, 16), (16, 32, 47, 31), (25, 41, 40, 24), (18, 34, 33, 17), (26, 42, 41, 25), (19, 35, 34, 18), (27, 43, 42, 26), (20, 36, 35, 19), (28, 44, 43, 27), (21, 37, 36, 20), (29, 45, 44, 28), (22, 38, 37, 21), (30, 46, 45, 29), (23, 39, 38, 22), (37, 53, 52, 36), (45, 61, 60, 44), (38, 54, 53, 37), (46, 62, 61, 45), (39, 55, 54, 38), (47, 63, 62, 46), (40, 56, 55, 39), (33, 49, 48, 32), (32, 48, 63, 47), (41, 57, 56, 40), (34, 50, 49, 33), (42, 58, 57, 41), (35, 51, 50, 34), (43, 59, 58, 42), (36, 52, 51, 35), (44, 60, 59, 43), (58, 74, 73, 57), (51, 67, 66, 50), (59, 75, 74, 58), (52, 68, 67, 51), (60, 76, 75, 59), (53, 69, 68, 52), (61, 77, 76, 60), (54, 70, 69, 53), (62, 78, 77, 61), (55, 71, 70, 54), (63, 79, 78, 62), (56, 72, 71, 55), (49, 65, 64, 48), (48, 64, 79, 63), (57, 73, 72, 56), (50, 66, 65, 49), (65, 66, 67, 68, 69, 70, 71, 72, 73, 74, 75, 76, 77, 78, 79, 64), (91, 90, 106, 107), (84, 83, 99, 100), (92, 91, 107, 108), (85, 84, 100, 101), (93, 92, 108, 109), (86, 85, 101, 102), (94, 93, 109, 110), (87, 86, 102, 103), (95, 94, 110, 111), (88, 87, 103, 104), (81, 80, 96, 97), (80, 95, 111, 96), (89, 88, 104, 105), (82, 81, 97, 98), (90, 89, 105, 106), (83, 82, 98, 99), (106, 105, 121, 122), (99, 98, 114, 115), (107, 106, 122, 123), (100, 99, 115, 116), (108, 107, 123, 124), (101, 100, 116, 117), (109, 108, 124, 125), (102, 101, 117, 118), (110, 109, 125, 126), (103, 102, 118, 119), (111, 110, 126, 127), (104, 103, 119, 120), (97, 96, 112, 113), (96, 111, 127, 112), (105, 104, 120, 121), (98, 97, 113, 114), (127, 126, 142, 143), (120, 119, 135, 136), (113, 112, 128, 129), (112, 127, 143, 128), (121, 120, 136, 137), (114, 113, 129, 130), (122, 121, 137, 138), (115, 114, 130, 131), (123, 122, 138, 139), (116, 115, 131, 132), (124, 123, 139, 140), (117, 116, 132, 133), (125, 124, 140, 141), (118, 117, 133, 134), (126, 125, 141, 142), (119, 118, 134, 135), (133, 132, 148, 149), (141, 140, 156, 157), (134, 133, 149, 150), (142, 141, 157, 158), (135, 134, 150, 151), (143, 142, 158, 159), (136, 135, 151, 152), (129, 128, 144, 145), (128, 143, 159, 144), (137, 136, 152, 153), (130, 129, 145, 146), (138, 137, 153, 154), (131, 130, 146, 147), (139, 138, 154, 155), (132, 131, 147, 148), (140, 139, 155, 156), (154, 153, 169, 170), (147, 146, 162, 163), (155, 154, 170, 171), (148, 147, 163, 164), (156, 155, 171, 172), (149, 148, 164, 165), (157, 156, 172, 173), (150, 149, 165, 166), (158, 157, 173, 174), (151, 150, 166, 167), (159, 158, 174, 175), (152, 151, 167, 168), (145, 144, 160, 161), (144, 159, 175, 160), (153, 152, 168, 169), (146, 145, 161, 162), (161, 160, 175, 174, 173, 172, 171, 170, 169, 168, 167, 166, 165, 164, 163, 162)])
_uv = me_circle_003.uv_layers.new(name='UVMap')
_uv.uv.foreach_set('vector', [0.0, 0.0, 0.0, 0.0, 0.0, 0.0, 0.0, 0.0, 0.0, 0.0, 0.0, 0.0, 0.0, 0.0, 0.0, 0.0, 0.0, 0.0, 0.0, 0.0, 0.0, 0.0, 0.0, 0.0, 0.0, 0.0, 0.0, 0.0, 0.0, 0.0, 0.0, 0.0, 0.0, 0.0, 0.0, 0.0, 0.0, 0.0, 0.0, 0.0, 0.0, 0.0, 0.0, 0.0, 0.0, 0.0, 0.0, 0.0, 0.0, 0.0, 0.0, 0.0, 0.0, 0.0, 0.0, 0.0, 0.0, 0.0, 0.0, 0.0, 0.0, 0.0, 0.0, 0.0, 0.0, 0.0, 0.0, 0.0, 0.0, 0.0, 0.0, 0.0, 0.0, 0.0, 0.0, 0.0, 0.0, 0.0, 0.0, 0.0, 0.0, 0.0, 0.0, 0.0, 0.0, 0.0, 0.0, 0.0, 0.0, 0.0, 0.0, 0.0, 0.0, 0.0, 0.0, 0.0, 0.0, 0.0, 0.0, 0.0, 0.0, 0.0, 0.0, 0.0, 0.0, 0.0, 0.0, 0.0, 0.0, 0.0, 0.0, 0.0, 0.0, 0.0, 0.0, 0.0, 0.0, 0.0, 0.0, 0.0, 0.0, 0.0, 0.0, 0.0, 0.0, 0.0, 0.0, 0.0, 0.0, 0.0, 0.0, 0.0, 0.0, 0.0, 0.0, 0.0, 0.0, 0.0, 0.0, 0.0, 0.0, 0.0, 0.0, 0.0, 0.0, 0.0, 0.0, 0.0, 0.0, 0.0, 0.0, 0.0, 0.0, 0.0, 0.0, 0.0, 0.0, 0.0, 0.0, 0.0, 0.0, 0.0, 0.0, 0.0, 0.0, 0.0, 0.0, 0.0, 0.0, 0.0, 0.0, 0.0, 0.0, 0.0, 0.0, 0.0, 0.0, 0.0, 0.0, 0.0, 0.0, 0.0, 0.0, 0.0, 0.0, 0.0, 0.0, 0.0, 0.0, 0.0, 0.0, 0.0, 0.0, 0.0, 0.0, 0.0, 0.0, 0.0, 0.0, 0.0, 0.0, 0.0, 0.0, 0.0, 0.0, 0.0, 0.0, 0.0, 0.0, 0.0, 0.0, 0.0, 0.0, 0.0, 0.0, 0.0, 0.0, 0.0, 0.0, 0.0, 0.0, 0.0, 0.0, 0.0, 0.0, 0.0, 0.0, 0.0, 0.0, 0.0, 0.0, 0.0, 0.0, 0.0, 0.0, 0.0, 0.0, 0.0, 0.0, 0.0, 0.0, 0.0, 0.0, 0.0, 0.0, 0.0, 0.0, 0.0, 0.0, 0.0, 0.0, 0.0, 0.0, 0.0, 0.0, 0.0, 0.0, 0.0, 0.0, 0.0, 0.0, 0.0, 0.0, 0.0, 0.0, 0.0, 0.0, 0.0, 0.0, 0.0, 0.0, 0.0, 0.0, 0.0, 0.0, 0.0, 0.0, 0.0, 0.0, 0.0, 0.0, 0.0, 0.0, 0.0, 0.0, 0.0, 0.0, 0.0, 0.0, 0.0, 0.0, 0.0, 0.0, 0.0, 0.0, 0.0, 0.0, 0.0, 0.0, 0.0, 0.0, 0.0, 0.0, 0.0, 0.0, 0.0, 0.0, 0.0, 0.0, 0.0, 0.0, 0.0, 0.0, 0.0, 0.0, 0.0, 0.0, 0.0, 0.0, 0.0, 0.0, 0.0, 0.0, 0.0, 0.0, 0.0, 0.0, 0.0, 0.0, 0.0, 0.0, 0.0, 0.0, 0.0, 0.0, 0.0, 0.0, 0.0, 0.0, 0.0, 0.0, 0.0, 0.0, 0.0, 0.0, 0.0, 0.0, 0.0, 0.0, 0.0, 0.0, 0.0, 0.0, 0.0, 0.0, 0.0, 0.0, 0.0, 0.0, 0.0, 0.0, 0.0, 0.0, 0.0, 0.0, 0.0, 0.0, 0.0, 0.0, 0.0, 0.0, 0.0, 0.0, 0.0, 0.0, 0.0, 0.0, 0.0, 0.0, 0.0, 0.0, 0.0, 0.0, 0.0, 0.0, 0.0, 0.0, 0.0, 0.0, 0.0, 0.0, 0.0, 0.0, 0.0, 0.0, 0.0, 0.0, 0.0, 0.0, 0.0, 0.0, 0.0, 0.0, 0.0, 0.0, 0.0, 0.0, 0.0, 0.0, 0.0, 0.0, 0.0, 0.0, 0.0, 0.0, 0.0, 0.0, 0.0, 0.0, 0.0, 0.0, 0.0, 0.0, 0.0, 0.0, 0.0, 0.0, 0.0, 0.0, 0.0, 0.0, 0.0, 0.0, 0.0, 0.0, 0.0, 0.0, 0.0, 0.0, 0.0, 0.0, 0.0, 0.0, 0.0, 0.0, 0.0, 0.0, 0.0, 0.0, 0.0, 0.0, 0.0, 0.0, 0.0, 0.0, 0.0, 0.0, 0.0, 0.0, 0.0, 0.0, 0.0, 0.0, 0.0, 0.0, 0.0, 0.0, 0.0, 0.0, 0.0, 0.0, 0.0, 0.0, 0.0, 0.0, 0.0, 0.0, 0.0, 0.0, 0.0, 0.0, 0.0, 0.0, 0.0, 0.0, 0.0, 0.0, 0.0, 0.0, 0.0, 0.0, 0.0, 0.0, 0.0, 0.0, 0.0, 0.0, 0.0, 0.0, 0.0, 0.0, 0.0, 0.0, 0.0, 0.0, 0.0, 0.0, 0.0, 0.0, 0.0, 0.0, 0.0, 0.0, 0.0, 0.0, 0.0, 0.0, 0.0, 0.0, 0.0, 0.0, 0.0, 0.0, 0.0, 0.0, 0.0, 0.0, 0.0, 0.0, 0.0, 0.0, 0.0, 0.0, 0.0, 0.0, 0.0, 0.0, 0.0, 0.0, 0.0, 0.0, 0.0, 0.0, 0.0, 0.0, 0.0, 0.0, 0.0, 0.0, 0.0, 0.0, 0.0, 0.0, 0.0, 0.0, 0.0, 0.0, 0.0, 0.0, 0.0, 0.0, 0.0, 0.0, 0.0, 0.0, 0.0, 0.0, 0.0, 0.0, 0.0, 0.0, 0.0, 0.0, 0.0, 0.0, 0.0, 0.0, 0.0, 0.0, 0.0, 0.0, 0.0, 0.0, 0.0, 0.0, 0.0, 0.0, 0.0, 0.0, 0.0, 0.0, 0.0, 0.0, 0.0, 0.0, 0.0, 0.0, 0.0, 0.0, 0.0, 0.0, 0.0, 0.0, 0.0, 0.0, 0.0, 0.0, 0.0, 0.0, 0.0, 0.0, 0.0, 0.0, 0.0, 0.0, 0.0, 0.0, 0.0, 0.0, 0.0, 0.0, 0.0, 0.0, 0.0, 0.0, 0.0, 0.0, 0.0, 0.0, 0.0, 0.0, 0.0, 0.0, 0.0, 0.0, 0.0, 0.0, 0.0, 0.0, 0.0, 0.0, 0.0, 0.0, 0.0, 0.0, 0.0, 0.0, 0.0, 0.0, 0.0, 0.0, 0.0, 0.0, 0.0, 0.0, 0.0, 0.0, 0.0, 0.0, 0.0, 0.0, 0.0, 0.0, 0.0, 0.0, 0.0, 0.0, 0.0, 0.0, 0.0, 0.0, 0.0, 0.0, 0.0, 0.0, 0.0, 0.0, 0.0, 0.0, 0.0, 0.0, 0.0, 0.0, 0.0, 0.0, 0.0, 0.0, 0.0, 0.0, 0.0, 0.0, 0.0, 0.0, 0.0, 0.0, 0.0, 0.0, 0.0, 0.0, 0.0, 0.0, 0.0, 0.0, 0.0, 0.0, 0.0, 0.0, 0.0, 0.0, 0.0, 0.0, 0.0, 0.0, 0.0, 0.0, 0.0, 0.0, 0.0, 0.0, 0.0, 0.0, 0.0, 0.0, 0.0, 0.0, 0.0, 0.0, 0.0, 0.0, 0.0, 0.0, 0.0, 0.0, 0.0, 0.0, 0.0, 0.0, 0.0, 0.0, 0.0, 0.0, 0.0, 0.0, 0.0, 0.0, 0.0, 0.0, 0.0, 0.0, 0.0, 0.0, 0.0, 0.0, 0.0, 0.0, 0.0, 0.0, 0.0, 0.0, 0.0, 0.0, 0.0, 0.0, 0.0, 0.0, 0.0, 0.0, 0.0, 0.0, 0.0, 0.0, 0.0, 0.0, 0.0, 0.0, 0.0, 0.0, 0.0, 0.0, 0.0, 0.0, 0.0, 0.0, 0.0, 0.0, 0.0, 0.0, 0.0, 0.0, 0.0, 0.0, 0.0, 0.0, 0.0, 0.0, 0.0, 0.0, 0.0, 0.0, 0.0, 0.0, 0.0, 0.0, 0.0, 0.0, 0.0, 0.0, 0.0, 0.0, 0.0, 0.0, 0.0, 0.0, 0.0, 0.0, 0.0, 0.0, 0.0, 0.0, 0.0, 0.0, 0.0, 0.0, 0.0, 0.0, 0.0, 0.0, 0.0, 0.0, 0.0, 0.0, 0.0, 0.0, 0.0, 0.0, 0.0, 0.0, 0.0, 0.0, 0.0, 0.0, 0.0, 0.0, 0.0, 0.0, 0.0, 0.0, 0.0, 0.0, 0.0, 0.0, 0.0, 0.0, 0.0, 0.0, 0.0, 0.0, 0.0, 0.0, 0.0, 0.0, 0.0, 0.0, 0.0, 0.0, 0.0, 0.0, 0.0, 0.0, 0.0, 0.0, 0.0, 0.0, 0.0, 0.0, 0.0, 0.0, 0.0, 0.0, 0.0, 0.0, 0.0, 0.0, 0.0, 0.0, 0.0, 0.0, 0.0, 0.0, 0.0, 0.0, 0.0, 0.0, 0.0, 0.0, 0.0, 0.0, 0.0, 0.0, 0.0, 0.0, 0.0, 0.0, 0.0, 0.0, 0.0, 0.0, 0.0, 0.0, 0.0, 0.0, 0.0, 0.0, 0.0, 0.0, 0.0, 0.0, 0.0, 0.0, 0.0, 0.0, 0.0, 0.0, 0.0, 0.0, 0.0, 0.0, 0.0, 0.0, 0.0, 0.0, 0.0, 0.0, 0.0, 0.0, 0.0, 0.0, 0.0, 0.0, 0.0, 0.0, 0.0, 0.0, 0.0, 0.0, 0.0, 0.0, 0.0, 0.0, 0.0, 0.0, 0.0, 0.0, 0.0, 0.0, 0.0, 0.0, 0.0, 0.0, 0.0, 0.0, 0.0, 0.0, 0.0, 0.0, 0.0, 0.0, 0.0, 0.0, 0.0, 0.0, 0.0, 0.0, 0.0, 0.0, 0.0, 0.0, 0.0, 0.0, 0.0, 0.0, 0.0, 0.0, 0.0, 0.0, 0.0, 0.0, 0.0, 0.0, 0.0, 0.0, 0.0, 0.0, 0.0, 0.0, 0.0, 0.0, 0.0, 0.0, 0.0, 0.0, 0.0, 0.0, 0.0, 0.0, 0.0, 0.0, 0.0, 0.0, 0.0, 0.0, 0.0, 0.0, 0.0, 0.0, 0.0, 0.0, 0.0, 0.0, 0.0, 0.0, 0.0, 0.0, 0.0, 0.0, 0.0, 0.0, 0.0, 0.0, 0.0, 0.0, 0.0, 0.0, 0.0, 0.0, 0.0, 0.0, 0.0, 0.0, 0.0, 0.0, 0.0, 0.0, 0.0, 0.0, 0.0, 0.0, 0.0, 0.0, 0.0, 0.0, 0.0, 0.0, 0.0, 0.0, 0.0, 0.0, 0.0, 0.0, 0.0, 0.0, 0.0, 0.0, 0.0, 0.0, 0.0, 0.0, 0.0, 0.0, 0.0, 0.0, 0.0, 0.0, 0.0, 0.0, 0.0, 0.0, 0.0, 0.0, 0.0, 0.0, 0.0, 0.0, 0.0, 0.0, 0.0, 0.0, 0.0, 0.0, 0.0, 0.0, 0.0, 0.0, 0.0, 0.0, 0.0, 0.0, 0.0, 0.0, 0.0, 0.0, 0.0, 0.0, 0.0, 0.0, 0.0, 0.0, 0.0, 0.0, 0.0, 0.0, 0.0, 0.0, 0.0, 0.0, 0.0, 0.0, 0.0, 0.0, 0.0, 0.0, 0.0, 0.0, 0.0, 0.0, 0.0, 0.0, 0.0, 0.0, 0.0, 0.0, 0.0, 0.0, 0.0, 0.0, 0.0, 0.0, 0.0, 0.0, 0.0, 0.0, 0.0, 0.0, 0.0, 0.0, 0.0, 0.0, 0.0, 0.0, 0.0, 0.0, 0.0, 0.0, 0.0, 0.0, 0.0, 0.0, 0.0, 0.0, 0.0, 0.0, 0.0, 0.0, 0.0, 0.0, 0.0, 0.0, 0.0, 0.0, 0.0, 0.0, 0.0, 0.0, 0.0, 0.0, 0.0, 0.0, 0.0, 0.0, 0.0, 0.0, 0.0, 0.0, 0.0, 0.0, 0.0, 0.0, 0.0, 0.0, 0.0, 0.0, 0.0, 0.0, 0.0, 0.0, 0.0, 0.0, 0.0, 0.0, 0.0, 0.0, 0.0, 0.0, 0.0, 0.0, 0.0, 0.0, 0.0, 0.0, 0.0, 0.0, 0.0, 0.0, 0.0, 0.0, 0.0, 0.0, 0.0, 0.0, 0.0, 0.0, 0.0, 0.0, 0.0, 0.0, 0.0, 0.0, 0.0, 0.0, 0.0, 0.0, 0.0, 0.0, 0.0, 0.0, 0.0, 0.0, 0.0, 0.0, 0.0, 0.0, 0.0, 0.0, 0.0, 0.0, 0.0, 0.0, 0.0, 0.0, 0.0, 0.0, 0.0, 0.0, 0.0, 0.0, 0.0, 0.0, 0.0, 0.0, 0.0, 0.0, 0.0, 0.0, 0.0, 0.0, 0.0, 0.0, 0.0, 0.0, 0.0, 0.0, 0.0, 0.0, 0.0, 0.0, 0.0, 0.0, 0.0, 0.0, 0.0, 0.0, 0.0, 0.0, 0.0, 0.0, 0.0, 0.0, 0.0, 0.0, 0.0, 0.0, 0.0, 0.0, 0.0, 0.0, 0.0, 0.0, 0.0, 0.0, 0.0, 0.0, 0.0, 0.0, 0.0, 0.0, 0.0, 0.0, 0.0, 0.0, 0.0, 0.0, 0.0, 0.0, 0.0, 0.0, 0.0, 0.0, 0.0, 0.0, 0.0, 0.0, 0.0, 0.0, 0.0, 0.0, 0.0, 0.0, 0.0, 0.0, 0.0, 0.0, 0.0, 0.0, 0.0, 0.0, 0.0, 0.0, 0.0, 0.0, 0.0, 0.0, 0.0, 0.0, 0.0])
me_circle_003.use_remesh_fix_poles = True
me_circle_003.use_remesh_preserve_attributes = False
me_circle_003.use_mirror_vertex_groups = False
me_circle_003.update()

# ---- objects
ob_robot = bpy.data.objects.new('Robot', me_cube)
ob_wheelfrontright = bpy.data.objects.new('WheelFrontRight', me_circle)
ob_wheelfrontleft = bpy.data.objects.new('WheelFrontLeft', me_circle_001)
ob_wheelbackright = bpy.data.objects.new('WheelBackRight', me_circle_002)
ob_wheelbackleft = bpy.data.objects.new('WheelBackLeft', me_circle_003)

# ---- transforms, parenting, visibility, modifiers, constraints
ob_robot.location = (0.0, 0.0, 0.0)
ob_robot.lock_rotations_4d = False
ob_robot.empty_display_type = 'ARROWS'
ob_robot.lineart.crease_threshold = 0.0
_m = ob_robot.modifiers.new('Mirror', 'MIRROR')
_m.use_axis = (False, True, False)
_m.use_clip = True
_m = ob_robot.modifiers.new('Bevel', 'BEVEL')
_m.width = 0.03
_m.width_pct = 0.03
_m.angle_limit = 1.545
ob_wheelfrontright.parent = ob_robot
ob_wheelfrontright.location = (0.6091, -1.1, 0.2)
ob_wheelfrontright.lineart.crease_threshold = 0.0
_vg = ob_wheelfrontright.vertex_groups.new(name='Group')
ob_wheelfrontleft.parent = ob_robot
ob_wheelfrontleft.location = (0.6091, 1.1, 0.2)
ob_wheelfrontleft.lineart.crease_threshold = 0.0
ob_wheelbackright.parent = ob_robot
ob_wheelbackright.location = (-0.8193, -1.1, 0.2)
ob_wheelbackright.lineart.crease_threshold = 0.0
ob_wheelbackleft.parent = ob_robot
ob_wheelbackleft.location = (-0.8193, 1.1, 0.2)
ob_wheelbackleft.lineart.crease_threshold = 0.0

# ---- collection membership
col_collection.objects.link(ob_robot)
col_collection.objects.link(ob_wheelfrontright)
col_collection.objects.link(ob_wheelfrontleft)
col_collection.objects.link(ob_wheelbackright)
col_collection.objects.link(ob_wheelbackleft)

# ---- scene / render settings (as saved in the file)
scene.frame_start = 1; scene.frame_end = 250; scene.frame_set(30)
scene.render.engine = 'BLENDER_EEVEE_NEXT'
scene.cycles.use_denoising = False
scene.cycles.samples = 128
scene.cycles.sampling_pattern = 'TABULATED_SOBOL'
scene.cycles.use_adaptive_sampling = False
scene.cycles.use_light_tree = False
scene.view_settings.view_transform = 'Filmic'
bpy.context.view_layer.update()

# ---- added for rendering (the .blend has no active camera and no usable light): camera, sun
cam_auto = bpy.data.cameras.new('AutoCamera')
cam_auto.lens = 50.0
cam_auto.sensor_width = 36.0
cam_auto.clip_end = 1000.0
ob_auto_camera = bpy.data.objects.new('AutoCamera', cam_auto)
scene.collection.objects.link(ob_auto_camera)
ob_auto_camera.location = (2.96822, -3.55007, 2.8081)
ob_auto_camera.rotation_euler = (1.09748, -7.21219e-08, 0.694738)
scene.camera = ob_auto_camera
light_auto_sun = bpy.data.lights.new('AutoSun', 'SUN')
light_auto_sun.energy = 3.0
light_auto_sun.angle = 0.0523599
ob_auto_sun = bpy.data.objects.new('AutoSun', light_auto_sun)
scene.collection.objects.link(ob_auto_sun)
ob_auto_sun.rotation_euler = (0.872665, 0.174533, 0.523599)
bpy.context.view_layer.update()
